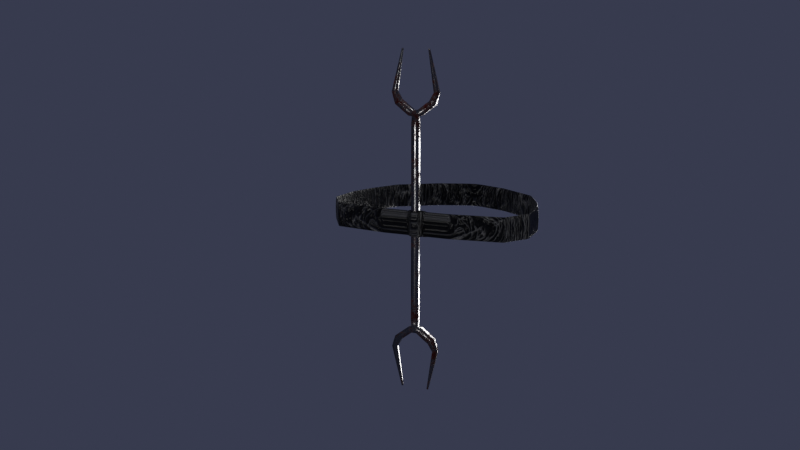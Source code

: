 # Source: eretnekekvill_ja.blend  (saved by Blender 2.93.21; exported with 4.5.12 LTS)
import bpy
from mathutils import Matrix  # noqa: F401  (used for matrix-valued properties, if any)

bpy.ops.wm.read_factory_settings(use_empty=True)
scene = bpy.context.scene
scene.name = 'Scene'

# ---- collections
col_collection = bpy.data.collections.new('Collection'); scene.collection.children.link(col_collection)

# ---- materials (node trees are filled in below, after node groups)
mat_rozsd_sf_m = bpy.data.materials.new('rozsdásfém')
mat_rozsd_sf_m.use_transparent_shadow = False
mat_reptileskin = bpy.data.materials.new('reptileskin')
mat_reptileskin.use_transparent_shadow = False

# ---- material node trees
mat_rozsd_sf_m.use_nodes = True; mat_rozsd_sf_m.node_tree.nodes.clear()
_N = mat_rozsd_sf_m.node_tree.nodes; _L = mat_rozsd_sf_m.node_tree.links
n0 = _N.new('ShaderNodeMapping'); n0.name = 'Mapping'; n0.location = (-1117, 5)
n0.inputs[3].default_value = (87.4, 0.1, 1.0)
n1 = _N.new('ShaderNodeTexNoise'); n1.name = 'Noise Texture'; n1.location = (-659, 73)
n1.inputs[2].default_value = 6.0
n1.inputs[3].default_value = 16.0
n1.inputs[4].default_value = 0.6
n1.inputs[8].default_value = 0.1
n2 = _N.new('ShaderNodeValToRGB'); n2.name = 'ColorRamp.001'; n2.location = (-409, -303)
while len(n2.color_ramp.elements) > 1: n2.color_ramp.elements.remove(n2.color_ramp.elements[-1])
n2.color_ramp.elements[0].position = 0.2909; n2.color_ramp.elements[0].color = (0.03626, 0.03626, 0.03626, 1.0)
_e = n2.color_ramp.elements.new(1.0); _e.color = (0.4554, 0.4554, 0.4554, 1.0)
n3 = _N.new('ShaderNodeOutputMaterial'); n3.name = 'Material Output'; n3.location = (861, 51)
n4 = _N.new('ShaderNodeBsdfPrincipled'); n4.name = 'Principled BSDF'; n4.location = (571, 51)
n4.distribution = 'GGX'
n4.subsurface_method = 'BURLEY'
n4.inputs[1].default_value = 1.0
n4.inputs[3].default_value = 1.45
n4.inputs[13].default_value = 0.004545
n4.inputs[27].default_value = (0.0, 0.0, 0.0, 1.0)
n5 = _N.new('ShaderNodeTexNoise'); n5.name = 'Musgrave Texture'; n5.location = (-653, -314)
n5.width = 150
n5.noise_dimensions = '4D'
n5.normalize = False
n5.inputs[1].default_value = 2.1
n5.inputs[2].default_value = 1.1
n5.inputs[3].default_value = 14.0
n5.inputs[4].default_value = 0.933
n6 = _N.new('ShaderNodeMix'); n6.name = 'Mix.002'; n6.location = (165, 33)
n6.data_type = 'RGBA'
n6.inputs[7].default_value = (0.116, 0.02126, 0.01995, 1.0)
n7 = _N.new('ShaderNodeMix'); n7.name = 'Mix.001'; n7.location = (-102, 97)
n7.data_type = 'RGBA'
n7.inputs[7].default_value = (0.09604, 0.09604, 0.09604, 1.0)
n8 = _N.new('ShaderNodeMix'); n8.name = 'Mix'; n8.location = (-879, 24)
n8.data_type = 'RGBA'
n8.inputs[0].default_value = 0.2
n9 = _N.new('ShaderNodeTexCoord'); n9.name = 'Texture Coordinate'; n9.location = (-1507, -192)
n10 = _N.new('ShaderNodeTexNoise'); n10.name = 'Noise Texture.001'; n10.location = (-1107, -383)
n10.inputs[2].default_value = 6.0
n10.inputs[3].default_value = 16.0
n10.inputs[4].default_value = 0.6
n10.inputs[8].default_value = 0.1
n11 = _N.new('ShaderNodeTexWave'); n11.name = 'Wave Texture'; n11.location = (-922, -796)
n11.inputs[2].default_value = 25.0
n11.inputs[3].default_value = 1.0
n11.inputs[4].default_value = 5.0
n11.inputs[5].default_value = 0.75
n12 = _N.new('ShaderNodeMix'); n12.name = 'Mix.003'; n12.location = (-1145, -851)
n12.data_type = 'RGBA'
n12.inputs[0].default_value = 0.2
n13 = _N.new('ShaderNodeTexNoise'); n13.name = 'Noise Texture.002'; n13.location = (-1379, -1119)
n13.inputs[2].default_value = 6.0
n13.inputs[3].default_value = 16.0
n13.inputs[4].default_value = 0.6
n13.inputs[8].default_value = 0.2
n14 = _N.new('ShaderNodeTexNoise'); n14.name = 'Noise Texture.003'; n14.location = (-872, -505)
n14.noise_dimensions = '4D'
n14.inputs[2].default_value = 6.0
n14.inputs[3].default_value = 16.0
n15 = _N.new('ShaderNodeMath'); n15.name = 'Math.001'; n15.location = (-224, -673)
n15.operation = 'SUBTRACT'
n15.use_clamp = True
n15.inputs[2].default_value = 0.0
n16 = _N.new('ShaderNodeValToRGB'); n16.name = 'ColorRamp.002'; n16.location = (-654, -826)
while len(n16.color_ramp.elements) > 1: n16.color_ramp.elements.remove(n16.color_ramp.elements[-1])
n16.color_ramp.elements[0].position = 0.9909; n16.color_ramp.elements[0].color = (1.0, 1.0, 1.0, 1.0)
_e = n16.color_ramp.elements.new(1.0); _e.color = (0.0, 0.0, 0.0, 1.0)
n17 = _N.new('ShaderNodeValToRGB'); n17.name = 'ColorRamp.003'; n17.location = (-617, -586)
n17.color_ramp.interpolation = 'CONSTANT'
while len(n17.color_ramp.elements) > 1: n17.color_ramp.elements.remove(n17.color_ramp.elements[-1])
n17.color_ramp.elements[0].position = 0.4955; n17.color_ramp.elements[0].color = (0.0, 0.0, 0.0, 1.0)
_e = n17.color_ramp.elements.new(0.5682); _e.color = (1.0, 1.0, 1.0, 1.0)
n18 = _N.new('ShaderNodeBump'); n18.name = 'Bump'; n18.location = (216, -664)
n18.invert = True
n18.inputs[0].default_value = 0.1
n18.inputs[1].default_value = 0.1
n18.inputs[2].default_value = 1.0
n19 = _N.new('ShaderNodeMath'); n19.name = 'Math.002'; n19.location = (-4, -717)
n19.inputs[2].default_value = 0.0
n20 = _N.new('ShaderNodeValToRGB'); n20.name = 'ColorRamp'; n20.location = (-423, 63)
while len(n20.color_ramp.elements) > 1: n20.color_ramp.elements.remove(n20.color_ramp.elements[-1])
n20.color_ramp.elements[0].position = 0.2318; n20.color_ramp.elements[0].color = (0.06429, 0.06429, 0.06429, 1.0)
_e = n20.color_ramp.elements.new(0.7909); _e.color = (0.4575, 0.4575, 0.4575, 1.0)
n21 = _N.new('ShaderNodeMath'); n21.name = 'Math'; n21.location = (-36, -186)
n21.operation = 'MULTIPLY'
n21.inputs[1].default_value = 6.6
n21.inputs[2].default_value = 0.0
_L.new(n4.outputs[0], n3.inputs[0])
_L.new(n0.outputs[0], n8.inputs[6])
_L.new(n9.outputs[3], n0.inputs[0])
_L.new(n8.outputs[2], n1.inputs[0])
_L.new(n10.outputs[0], n8.inputs[7])
_L.new(n1.outputs[0], n20.inputs[0])
_L.new(n20.outputs[0], n7.inputs[6])
_L.new(n7.outputs[2], n6.inputs[6])
_L.new(n9.outputs[3], n5.inputs[0])
_L.new(n5.outputs[0], n2.inputs[0])
_L.new(n2.outputs[0], n21.inputs[0])
_L.new(n21.outputs[0], n4.inputs[2])
_L.new(n6.outputs[2], n4.inputs[0])
_L.new(n5.outputs[0], n6.inputs[0])
_L.new(n9.outputs[3], n10.inputs[0])
_L.new(n13.outputs[0], n12.inputs[7])
_L.new(n9.outputs[0], n12.inputs[6])
_L.new(n12.outputs[2], n11.inputs[0])
_L.new(n11.outputs[0], n16.inputs[0])
_L.new(n14.outputs[0], n17.inputs[0])
_L.new(n16.outputs[0], n15.inputs[1])
_L.new(n17.outputs[0], n15.inputs[0])
_L.new(n15.outputs[0], n19.inputs[0])
_L.new(n18.outputs[0], n4.inputs[5])
_L.new(n19.outputs[0], n18.inputs[3])
_L.new(n20.outputs[0], n19.inputs[1])
n3.is_active_output = True
mat_reptileskin.use_nodes = True; mat_reptileskin.node_tree.nodes.clear()
_N = mat_reptileskin.node_tree.nodes; _L = mat_reptileskin.node_tree.links
n0 = _N.new('ShaderNodeTexVoronoi'); n0.name = 'Voronoi Texture'; n0.location = (-220, 125)
n0.feature = 'DISTANCE_TO_EDGE'
n0.inputs[2].default_value = 29.2
n1 = _N.new('ShaderNodeTexNoise'); n1.name = 'Noise Texture'; n1.location = (-211, 455)
n1.inputs[2].default_value = 5.6
n1.inputs[3].default_value = 0.0
n1.inputs[4].default_value = 1.0
n2 = _N.new('ShaderNodeOutputMaterial'); n2.name = 'Material Output'; n2.location = (1349, 344)
n3 = _N.new('ShaderNodeBump'); n3.name = 'Bump'; n3.location = (810, -113)
n3.inputs[1].default_value = 1.0
n3.inputs[2].default_value = 1.0
n4 = _N.new('ShaderNodeBsdfPrincipled'); n4.name = 'Principled BSDF'; n4.location = (1059, 344)
n4.distribution = 'GGX'
n4.subsurface_method = 'BURLEY'
n4.inputs[3].default_value = 1.45
n4.inputs[27].default_value = (0.0, 0.0, 0.0, 1.0)
n4.inputs[28].default_value = 1.0
n5 = _N.new('NodeReroute'); n5.name = 'Reroute'; n5.location = (685, -37)
n5.width = 16
n6 = _N.new('ShaderNodeMix'); n6.name = 'Mix'; n6.location = (369, 161)
n6.data_type = 'RGBA'
n7 = _N.new('ShaderNodeValToRGB'); n7.name = 'ColorRamp.001'; n7.location = (-13, 359)
while len(n7.color_ramp.elements) > 1: n7.color_ramp.elements.remove(n7.color_ramp.elements[-1])
n7.color_ramp.elements[0].position = 0.2773; n7.color_ramp.elements[0].color = (0.0, 0.0, 0.0, 1.0)
_e = n7.color_ramp.elements.new(0.6136); _e.color = (1.0, 1.0, 1.0, 1.0)
n8 = _N.new('ShaderNodeTexCoord'); n8.name = 'Texture Coordinate'; n8.location = (-1517, 56)
n9 = _N.new('ShaderNodeMapping'); n9.name = 'Mapping'; n9.location = (-1340, 138)
n9.inputs[1].default_value = (4.0, -2.2, 0.0)
n9.inputs[2].default_value = (0.562, 0.2339, 0.0)
n9.inputs[3].default_value = (5.96e-08, 1.0, 1.0)
n10 = _N.new('ShaderNodeTexVoronoi'); n10.name = 'Voronoi Texture.001'; n10.location = (-211, -87)
n10.feature = 'DISTANCE_TO_EDGE'
n10.inputs[2].default_value = 13.2
n11 = _N.new('NodeReroute'); n11.name = 'Reroute.001'; n11.location = (-672, 99)
n11.width = 16
n12 = _N.new('ShaderNodeValToRGB'); n12.name = 'ColorRamp'; n12.location = (773, 252)
while len(n12.color_ramp.elements) > 1: n12.color_ramp.elements.remove(n12.color_ramp.elements[-1])
n12.color_ramp.elements[0].position = 0.0; n12.color_ramp.elements[0].color = (0.2667, 0.2667, 0.2667, 1.0)
_e = n12.color_ramp.elements.new(0.1068); _e.color = (0.0, 0.0, 0.0, 1.0)
_e = n12.color_ramp.elements.new(0.6591); _e.color = (0.0, 0.0, 0.0, 1.0)
_e = n12.color_ramp.elements.new(1.0); _e.color = (0.3329, 0.3329, 0.3329, 1.0)
n13 = _N.new('ShaderNodeTexNoise'); n13.name = 'Noise Texture.001'; n13.location = (-1120, 124)
n13.inputs[2].default_value = 26.2
n13.inputs[3].default_value = 6.4
n13.inputs[4].default_value = 0.4333
n14 = _N.new('ShaderNodeMix'); n14.name = 'Mix.001'; n14.location = (-900, 150)
n14.data_type = 'RGBA'
n14.inputs[0].default_value = 0.5667
_L.new(n4.outputs[0], n2.inputs[0])
_L.new(n5.outputs[0], n12.inputs[0])
_L.new(n12.outputs[0], n4.inputs[0])
_L.new(n11.outputs[0], n0.inputs[0])
_L.new(n8.outputs[3], n9.inputs[0])
_L.new(n3.outputs[0], n4.inputs[5])
_L.new(n5.outputs[0], n3.inputs[3])
_L.new(n0.outputs[0], n6.inputs[6])
_L.new(n6.outputs[2], n5.inputs[0])
_L.new(n10.outputs[0], n6.inputs[7])
_L.new(n11.outputs[0], n10.inputs[0])
_L.new(n11.outputs[0], n1.inputs[0])
_L.new(n1.outputs[0], n7.inputs[0])
_L.new(n7.outputs[0], n6.inputs[0])
_L.new(n9.outputs[0], n13.inputs[0])
_L.new(n13.outputs[1], n14.inputs[6])
_L.new(n14.outputs[2], n11.inputs[0])
_L.new(n9.outputs[0], n14.inputs[7])
n2.is_active_output = True

# ---- world
world_world = bpy.data.worlds.new('World'); scene.world = world_world
world_world.use_nodes = True; world_world.node_tree.nodes.clear()
_N = world_world.node_tree.nodes; _L = world_world.node_tree.links
n0 = _N.new('ShaderNodeOutputWorld'); n0.name = 'World Output'; n0.location = (300, 300)
n1 = _N.new('ShaderNodeBackground'); n1.name = 'Background'; n1.location = (10, 300)
n1.inputs[0].default_value = (0.03851, 0.04352, 0.07655, 1.0)
_L.new(n1.outputs[0], n0.inputs[0])
n0.is_active_output = True
world_world.color = (0.05088, 0.05088, 0.05088)
world_world.use_sun_shadow = False
world_world.sun_shadow_jitter_overblur = 0.0

# ---- cameras
cam_camera_002 = bpy.data.cameras.new('Camera.002')

# ---- lights
light_area = bpy.data.lights.new('Area', 'AREA')
light_area.transmission_factor = 0.0
light_area.energy = 39.27
light_area.shadow_soft_size = 1.0
light_area.shadow_maximum_resolution = 0.006
light_area.use_absolute_resolution = True
light_area.size = 1.0
light_area.size_y = 1.0
light_area_001 = bpy.data.lights.new('Area.001', 'AREA')
light_area_001.transmission_factor = 0.0
light_area_001.energy = 39.27
light_area_001.shadow_soft_size = 1.0
light_area_001.shadow_maximum_resolution = 0.006
light_area_001.use_absolute_resolution = True
light_area_001.size = 1.0
light_area_001.size_y = 1.0
light_area_002 = bpy.data.lights.new('Area.002', 'AREA')
light_area_002.transmission_factor = 0.0
light_area_002.energy = 39.27
light_area_002.shadow_soft_size = 1.0
light_area_002.shadow_maximum_resolution = 0.006
light_area_002.use_absolute_resolution = True
light_area_002.size = 1.0
light_area_002.size_y = 1.0
light_area_003 = bpy.data.lights.new('Area.003', 'AREA')
light_area_003.transmission_factor = 0.0
light_area_003.energy = 39.27
light_area_003.shadow_soft_size = 1.0
light_area_003.shadow_maximum_resolution = 0.006
light_area_003.use_absolute_resolution = True
light_area_003.size = 1.0
light_area_003.size_y = 1.0

# ---- meshes
me_plane = bpy.data.meshes.new('Plane')
me_plane.from_pydata([(0.1383, 0.02248, 0.7898), (0.1383, -0.02248, 0.7898), (0.1028, -0.02248, 0.8175), (0.1028, 0.02248, 0.8175), (0.1646, 0.0162, 0.8683), (0.1646, -0.0162, 0.8683), (0.1323, -0.0162, 0.8716), (0.1323, 0.0162, 0.8716), (0.09743, 0.004883, 1.15), (0.09743, -0.004884, 1.15), (0.08786, -0.004884, 1.148), (0.08786, 0.004883, 1.148), (0.01947, -0.01947, 0.7133), (-0.01947, -0.01947, 0.7133), (-0.01947, 0.01947, 0.7133), (0.01947, 0.01947, 0.7133), (-0.1383, -0.02248, 0.7898), (-0.1383, 0.02248, 0.7898), (-0.1028, 0.02248, 0.8175), (-0.1028, -0.02248, 0.8175), (-0.1646, -0.0162, 0.8683), (-0.1646, 0.0162, 0.8683), (-0.1323, 0.0162, 0.8716), (-0.1323, -0.0162, 0.8716), (-0.09743, -0.004884, 1.15), (-0.09743, 0.004883, 1.15), (-0.08786, 0.004883, 1.148), (-0.08786, -0.004884, 1.148), (0.1028, 0.02248, -0.8175), (0.1028, -0.02248, -0.8175), (0.1383, -0.02248, -0.7898), (0.1383, 0.02248, -0.7898), (0.1323, 0.0162, -0.8716), (0.1323, -0.0162, -0.8716), (0.1646, -0.0162, -0.8683), (0.1646, 0.0162, -0.8683), (0.08786, 0.004883, -1.148), (0.08786, -0.004884, -1.148), (0.09743, -0.004884, -1.15), (0.09743, 0.004883, -1.15), (0.02248, -0.02248, 0.02248), (-0.02248, -0.02248, 0.02248), (-0.02248, 0.02248, 0.02248), (0.02248, 0.02248, 0.02248), (0.02248, -0.02248, -0.02248), (-0.02248, -0.02248, -0.02248), (-0.02248, 0.02248, -0.02248), (0.02248, 0.02248, -0.02248), (0.01947, -0.01947, -0.7133), (-0.01947, -0.01947, -0.7133), (-0.01947, 0.01947, -0.7133), (0.01947, 0.01947, -0.7133), (-0.1028, -0.02248, -0.8175), (-0.1028, 0.02248, -0.8175), (-0.1383, 0.02248, -0.7898), (-0.1383, -0.02248, -0.7898), (-0.1323, -0.0162, -0.8716), (-0.1323, 0.0162, -0.8716), (-0.1646, 0.0162, -0.8683), (-0.1646, -0.0162, -0.8683), (-0.08786, -0.004884, -1.148), (-0.08786, 0.004883, -1.148), (-0.09743, 0.004883, -1.15), (-0.09743, -0.004884, -1.15), (0.02248, -0.02248, 0.04458), (-0.02248, -0.02248, 0.04458), (-0.02248, 0.02248, 0.04458), (0.02248, 0.02248, 0.04458), (0.02248, -0.02248, 0.08916), (-0.02248, -0.02248, 0.08916), (-0.02248, 0.02248, 0.08916), (0.02248, 0.02248, 0.08916), (0.02248, -0.02248, 0.1337), (-0.02248, -0.02248, 0.1337), (-0.02248, 0.02248, 0.1337), (0.02248, 0.02248, 0.1337), (0.02248, -0.02248, 0.1783), (-0.02248, -0.02248, 0.1783), (-0.02248, 0.02248, 0.1783), (0.02248, 0.02248, 0.1783), (0.02248, -0.02248, 0.2229), (-0.02248, -0.02248, 0.2229), (-0.02248, 0.02248, 0.2229), (0.02248, 0.02248, 0.2229), (0.02248, -0.02248, 0.2675), (-0.02248, -0.02248, 0.2675), (-0.02248, 0.02248, 0.2675), (0.02248, 0.02248, 0.2675), (0.02248, -0.02248, 0.312), (-0.02248, -0.02248, 0.312), (-0.02248, 0.02248, 0.312), (0.02248, 0.02248, 0.312), (0.02248, -0.02248, 0.3566), (-0.02248, -0.02248, 0.3566), (-0.02248, 0.02248, 0.3566), (0.02248, 0.02248, 0.3566), (0.02248, -0.02248, 0.4012), (-0.02248, -0.02248, 0.4012), (-0.02248, 0.02248, 0.4012), (0.02248, 0.02248, 0.4012), (0.02248, -0.02248, 0.4458), (-0.02248, -0.02248, 0.4458), (-0.02248, 0.02248, 0.4458), (0.02248, 0.02248, 0.4458), (0.02248, -0.02248, 0.4904), (-0.02248, -0.02248, 0.4904), (-0.02248, 0.02248, 0.4904), (0.02248, 0.02248, 0.4904), (0.02248, -0.02248, 0.5349), (-0.02248, -0.02248, 0.5349), (-0.02248, 0.02248, 0.5349), (0.02248, 0.02248, 0.5349), (0.02248, -0.02248, 0.5795), (-0.02248, -0.02248, 0.5795), (-0.02248, 0.02248, 0.5795), (0.02248, 0.02248, 0.5795), (0.02248, -0.02248, 0.6241), (-0.02248, -0.02248, 0.6241), (-0.02248, 0.02248, 0.6241), (0.02248, 0.02248, 0.6241), (0.02248, -0.02248, 0.6687), (-0.02248, -0.02248, 0.6687), (-0.02248, 0.02248, 0.6687), (0.02248, 0.02248, 0.6687), (0.04363, 0.02248, 0.7179), (0.04363, -0.02248, 0.7179), (0.01665, -0.02248, 0.7538), (0.01665, 0.02248, 0.7538), (0.07376, 0.02248, 0.7405), (0.07376, -0.02248, 0.7405), (0.04679, -0.02248, 0.7764), (0.04679, 0.02248, 0.7764), (0.1039, 0.02248, 0.7631), (0.1039, -0.02248, 0.7631), (0.07692, -0.02248, 0.7991), (0.07692, 0.02248, 0.7991), (0.1535, 0.01902, 0.8328), (0.1535, -0.01902, 0.8328), (0.1184, -0.01902, 0.8476), (0.1184, 0.01902, 0.8476), (0.1523, 0.01417, 0.9228), (0.1523, -0.01417, 0.9228), (0.1245, -0.01417, 0.9173), (0.1245, 0.01417, 0.9173), (0.1455, 0.01301, 0.9512), (0.1455, -0.01301, 0.9512), (0.12, -0.01301, 0.9461), (0.12, 0.01301, 0.9461), (0.1398, 0.01205, 0.9747), (0.1398, -0.01205, 0.9747), (0.1162, -0.01205, 0.97), (0.1162, 0.01205, 0.97), (0.1347, 0.01119, 0.9956), (0.1347, -0.01119, 0.9956), (0.1128, -0.01119, 0.9912), (0.1128, 0.01119, 0.9912), (0.1301, 0.01041, 1.015), (0.1301, -0.01041, 1.015), (0.1097, -0.01041, 1.011), (0.1097, 0.01041, 1.011), (0.1258, 0.00968, 1.033), (0.1258, -0.00968, 1.033), (0.1068, -0.00968, 1.029), (0.1068, 0.00968, 1.029), (0.1217, 0.008992, 1.049), (0.1217, -0.008992, 1.049), (0.1041, -0.008992, 1.046), (0.1041, 0.008992, 1.046), (0.1179, 0.008337, 1.065), (0.1179, -0.008338, 1.065), (0.1015, -0.008338, 1.062), (0.1015, 0.008337, 1.062), (0.1142, 0.007711, 1.081), (0.1142, -0.007711, 1.081), (0.09903, -0.007711, 1.078), (0.09903, 0.007711, 1.078), (0.1106, 0.007109, 1.096), (0.1106, -0.007109, 1.096), (0.09665, -0.007109, 1.093), (0.09665, 0.007109, 1.093), (0.1072, 0.006527, 1.11), (0.1072, -0.006527, 1.11), (0.09435, -0.006527, 1.107), (0.09435, 0.006527, 1.107), (0.1038, 0.005963, 1.124), (0.1038, -0.005964, 1.124), (0.09212, -0.005964, 1.121), (0.09212, 0.005963, 1.121), (0.1006, 0.005416, 1.137), (0.1006, -0.005416, 1.137), (0.08996, -0.005416, 1.135), (0.08996, 0.005416, 1.135), (-0.04363, -0.02248, 0.7179), (-0.04363, 0.02248, 0.7179), (-0.01665, 0.02248, 0.7538), (-0.01665, -0.02248, 0.7538), (-0.07376, -0.02248, 0.7405), (-0.07376, 0.02248, 0.7405), (-0.04679, 0.02248, 0.7764), (-0.04679, -0.02248, 0.7764), (-0.1039, -0.02248, 0.7631), (-0.1039, 0.02248, 0.7631), (-0.07692, 0.02248, 0.7991), (-0.07692, -0.02248, 0.7991), (-0.1535, -0.01902, 0.8328), (-0.1535, 0.01902, 0.8328), (-0.1184, 0.01902, 0.8476), (-0.1184, -0.01902, 0.8476), (-0.1523, -0.01417, 0.9228), (-0.1523, 0.01417, 0.9228), (-0.1245, 0.01417, 0.9173), (-0.1245, -0.01417, 0.9173), (-0.1455, -0.01301, 0.9512), (-0.1455, 0.01301, 0.9512), (-0.12, 0.01301, 0.9461), (-0.12, -0.01301, 0.9461), (-0.1398, -0.01205, 0.9747), (-0.1398, 0.01205, 0.9747), (-0.1162, 0.01205, 0.97), (-0.1162, -0.01205, 0.97), (-0.1347, -0.01119, 0.9956), (-0.1347, 0.01119, 0.9956), (-0.1128, 0.01119, 0.9912), (-0.1128, -0.01119, 0.9912), (-0.1301, -0.01041, 1.015), (-0.1301, 0.01041, 1.015), (-0.1097, 0.01041, 1.011), (-0.1097, -0.01041, 1.011), (-0.1258, -0.00968, 1.033), (-0.1258, 0.00968, 1.033), (-0.1068, 0.00968, 1.029), (-0.1068, -0.00968, 1.029), (-0.1217, -0.008992, 1.049), (-0.1217, 0.008992, 1.049), (-0.1041, 0.008992, 1.046), (-0.1041, -0.008992, 1.046), (-0.1179, -0.008338, 1.065), (-0.1179, 0.008337, 1.065), (-0.1015, 0.008337, 1.062), (-0.1015, -0.008338, 1.062), (-0.1142, -0.007711, 1.081), (-0.1142, 0.007711, 1.081), (-0.09903, 0.007711, 1.078), (-0.09903, -0.007711, 1.078), (-0.1106, -0.007109, 1.096), (-0.1106, 0.007109, 1.096), (-0.09665, 0.007109, 1.093), (-0.09665, -0.007109, 1.093), (-0.1072, -0.006527, 1.11), (-0.1072, 0.006527, 1.11), (-0.09435, 0.006527, 1.107), (-0.09435, -0.006527, 1.107), (-0.1038, -0.005964, 1.124), (-0.1038, 0.005963, 1.124), (-0.09212, 0.005963, 1.121), (-0.09212, -0.005964, 1.121), (-0.1006, -0.005416, 1.137), (-0.1006, 0.005416, 1.137), (-0.08996, 0.005416, 1.135), (-0.08996, -0.005416, 1.135), (0.02248, -0.02248, -0.04458), (-0.02248, -0.02248, -0.04458), (-0.02248, 0.02248, -0.04458), (0.02248, 0.02248, -0.04458), (0.02248, -0.02248, -0.08916), (-0.02248, -0.02248, -0.08916), (-0.02248, 0.02248, -0.08916), (0.02248, 0.02248, -0.08916), (0.02248, -0.02248, -0.1337), (-0.02248, -0.02248, -0.1337), (-0.02248, 0.02248, -0.1337), (0.02248, 0.02248, -0.1337), (0.02248, -0.02248, -0.1783), (-0.02248, -0.02248, -0.1783), (-0.02248, 0.02248, -0.1783), (0.02248, 0.02248, -0.1783), (0.02248, -0.02248, -0.2229), (-0.02248, -0.02248, -0.2229), (-0.02248, 0.02248, -0.2229), (0.02248, 0.02248, -0.2229), (0.02248, -0.02248, -0.2675), (-0.02248, -0.02248, -0.2675), (-0.02248, 0.02248, -0.2675), (0.02248, 0.02248, -0.2675), (0.02248, -0.02248, -0.312), (-0.02248, -0.02248, -0.312), (-0.02248, 0.02248, -0.312), (0.02248, 0.02248, -0.312), (0.02248, -0.02248, -0.3566), (-0.02248, -0.02248, -0.3566), (-0.02248, 0.02248, -0.3566), (0.02248, 0.02248, -0.3566), (0.02248, -0.02248, -0.4012), (-0.02248, -0.02248, -0.4012), (-0.02248, 0.02248, -0.4012), (0.02248, 0.02248, -0.4012), (0.02248, -0.02248, -0.4458), (-0.02248, -0.02248, -0.4458), (-0.02248, 0.02248, -0.4458), (0.02248, 0.02248, -0.4458), (0.02248, -0.02248, -0.4904), (-0.02248, -0.02248, -0.4904), (-0.02248, 0.02248, -0.4904), (0.02248, 0.02248, -0.4904), (0.02248, -0.02248, -0.5349), (-0.02248, -0.02248, -0.5349), (-0.02248, 0.02248, -0.5349), (0.02248, 0.02248, -0.5349), (0.02248, -0.02248, -0.5795), (-0.02248, -0.02248, -0.5795), (-0.02248, 0.02248, -0.5795), (0.02248, 0.02248, -0.5795), (0.02248, -0.02248, -0.6241), (-0.02248, -0.02248, -0.6241), (-0.02248, 0.02248, -0.6241), (0.02248, 0.02248, -0.6241), (0.02248, -0.02248, -0.6687), (-0.02248, -0.02248, -0.6687), (-0.02248, 0.02248, -0.6687), (0.02248, 0.02248, -0.6687), (0.01665, 0.02248, -0.7538), (0.01665, -0.02248, -0.7538), (0.04363, -0.02248, -0.7179), (0.04363, 0.02248, -0.7179), (0.04679, 0.02248, -0.7764), (0.04679, -0.02248, -0.7764), (0.07376, -0.02248, -0.7405), (0.07376, 0.02248, -0.7405), (0.07692, 0.02248, -0.7991), (0.07692, -0.02248, -0.7991), (0.1039, -0.02248, -0.7631), (0.1039, 0.02248, -0.7631), (0.1184, 0.01902, -0.8476), (0.1184, -0.01902, -0.8476), (0.1535, -0.01902, -0.8328), (0.1535, 0.01902, -0.8328), (0.1245, 0.01417, -0.9173), (0.1245, -0.01417, -0.9173), (0.1523, -0.01417, -0.9228), (0.1523, 0.01417, -0.9228), (0.12, 0.01301, -0.9461), (0.12, -0.01301, -0.9461), (0.1455, -0.01301, -0.9512), (0.1455, 0.01301, -0.9512), (0.1162, 0.01205, -0.97), (0.1162, -0.01205, -0.97), (0.1398, -0.01205, -0.9747), (0.1398, 0.01205, -0.9747), (0.1128, 0.01119, -0.9912), (0.1128, -0.01119, -0.9912), (0.1347, -0.01119, -0.9956), (0.1347, 0.01119, -0.9956), (0.1097, 0.01041, -1.011), (0.1097, -0.01041, -1.011), (0.1301, -0.01041, -1.015), (0.1301, 0.01041, -1.015), (0.1068, 0.00968, -1.029), (0.1068, -0.00968, -1.029), (0.1258, -0.00968, -1.033), (0.1258, 0.00968, -1.033), (0.1041, 0.008992, -1.046), (0.1041, -0.008992, -1.046), (0.1217, -0.008992, -1.049), (0.1217, 0.008992, -1.049), (0.1015, 0.008337, -1.062), (0.1015, -0.008338, -1.062), (0.1179, -0.008338, -1.065), (0.1179, 0.008337, -1.065), (0.09903, 0.007711, -1.078), (0.09903, -0.007711, -1.078), (0.1142, -0.007711, -1.081), (0.1142, 0.007711, -1.081), (0.09665, 0.007109, -1.093), (0.09665, -0.007109, -1.093), (0.1106, -0.007109, -1.096), (0.1106, 0.007109, -1.096), (0.09435, 0.006527, -1.107), (0.09435, -0.006527, -1.107), (0.1072, -0.006527, -1.11), (0.1072, 0.006527, -1.11), (0.09212, 0.005963, -1.121), (0.09212, -0.005964, -1.121), (0.1038, -0.005964, -1.124), (0.1038, 0.005963, -1.124), (0.08996, 0.005416, -1.135), (0.08996, -0.005416, -1.135), (0.1006, -0.005416, -1.137), (0.1006, 0.005416, -1.137), (-0.01665, -0.02248, -0.7538), (-0.01665, 0.02248, -0.7538), (-0.04363, 0.02248, -0.7179), (-0.04363, -0.02248, -0.7179), (-0.04679, -0.02248, -0.7764), (-0.04679, 0.02248, -0.7764), (-0.07376, 0.02248, -0.7405), (-0.07376, -0.02248, -0.7405), (-0.07692, -0.02248, -0.7991), (-0.07692, 0.02248, -0.7991), (-0.1039, 0.02248, -0.7631), (-0.1039, -0.02248, -0.7631), (-0.1184, -0.01902, -0.8476), (-0.1184, 0.01902, -0.8476), (-0.1535, 0.01902, -0.8328), (-0.1535, -0.01902, -0.8328), (-0.1245, -0.01417, -0.9173), (-0.1245, 0.01417, -0.9173), (-0.1523, 0.01417, -0.9228), (-0.1523, -0.01417, -0.9228), (-0.12, -0.01301, -0.9461), (-0.12, 0.01301, -0.9461), (-0.1455, 0.01301, -0.9512), (-0.1455, -0.01301, -0.9512), (-0.1162, -0.01205, -0.97), (-0.1162, 0.01205, -0.97), (-0.1398, 0.01205, -0.9747), (-0.1398, -0.01205, -0.9747), (-0.1128, -0.01119, -0.9912), (-0.1128, 0.01119, -0.9912), (-0.1347, 0.01119, -0.9956), (-0.1347, -0.01119, -0.9956), (-0.1097, -0.01041, -1.011), (-0.1097, 0.01041, -1.011), (-0.1301, 0.01041, -1.015), (-0.1301, -0.01041, -1.015), (-0.1068, -0.00968, -1.029), (-0.1068, 0.00968, -1.029), (-0.1258, 0.00968, -1.033), (-0.1258, -0.00968, -1.033), (-0.1041, -0.008992, -1.046), (-0.1041, 0.008992, -1.046), (-0.1217, 0.008992, -1.049), (-0.1217, -0.008992, -1.049), (-0.1015, -0.008338, -1.062), (-0.1015, 0.008337, -1.062), (-0.1179, 0.008337, -1.065), (-0.1179, -0.008338, -1.065), (-0.09903, -0.007711, -1.078), (-0.09903, 0.007711, -1.078), (-0.1142, 0.007711, -1.081), (-0.1142, -0.007711, -1.081), (-0.09665, -0.007109, -1.093), (-0.09665, 0.007109, -1.093), (-0.1106, 0.007109, -1.096), (-0.1106, -0.007109, -1.096), (-0.09435, -0.006527, -1.107), (-0.09435, 0.006527, -1.107), (-0.1072, 0.006527, -1.11), (-0.1072, -0.006527, -1.11), (-0.09212, -0.005964, -1.121), (-0.09212, 0.005963, -1.121), (-0.1038, 0.005963, -1.124), (-0.1038, -0.005964, -1.124), (-0.08996, -0.005416, -1.135), (-0.08996, 0.005416, -1.135), (-0.1006, 0.005416, -1.137), (-0.1006, -0.005416, -1.137)], [], [(83, 80, 76, 79), (82, 83, 79, 78), (81, 82, 78, 77), (80, 81, 77, 76), (79, 76, 72, 75), (78, 79, 75, 74), (77, 78, 74, 73), (76, 77, 73, 72), (194, 195, 126, 127), (321, 388, 389, 320), (75, 72, 68, 71), (74, 75, 71, 70), (73, 74, 70, 69), (72, 73, 69, 68), (71, 68, 64, 67), (70, 71, 67, 66), (69, 70, 66, 65), (68, 69, 65, 64), (67, 64, 40, 43), (66, 67, 43, 42), (65, 66, 42, 41), (64, 65, 41, 40), (391, 388, 321, 322), (126, 195, 192, 125), (63, 62, 61, 60), (43, 40, 44, 47), (42, 43, 47, 46), (41, 42, 46, 45), (40, 41, 45, 44), (39, 38, 37, 36), (27, 26, 25, 24), (11, 10, 9, 8), (320, 389, 390, 323), (193, 194, 127, 124), (48, 49, 391, 322), (192, 13, 12, 125), (390, 50, 51, 323), (15, 14, 193, 124), (125, 12, 15, 124), (391, 49, 50, 390), (14, 13, 192, 193), (51, 48, 322, 323), (84, 85, 81, 80), (85, 86, 82, 81), (86, 87, 83, 82), (87, 84, 80, 83), (88, 89, 85, 84), (89, 90, 86, 85), (90, 91, 87, 86), (91, 88, 84, 87), (92, 93, 89, 88), (93, 94, 90, 89), (94, 95, 91, 90), (95, 92, 88, 91), (96, 97, 93, 92), (97, 98, 94, 93), (98, 99, 95, 94), (99, 96, 92, 95), (100, 101, 97, 96), (101, 102, 98, 97), (102, 103, 99, 98), (103, 100, 96, 99), (104, 105, 101, 100), (105, 106, 102, 101), (106, 107, 103, 102), (107, 104, 100, 103), (108, 109, 105, 104), (109, 110, 106, 105), (110, 111, 107, 106), (111, 108, 104, 107), (112, 113, 109, 108), (113, 114, 110, 109), (114, 115, 111, 110), (115, 112, 108, 111), (116, 117, 113, 112), (117, 118, 114, 113), (118, 119, 115, 114), (119, 116, 112, 115), (120, 121, 117, 116), (121, 122, 118, 117), (122, 123, 119, 118), (123, 120, 116, 119), (12, 13, 121, 120), (13, 14, 122, 121), (14, 15, 123, 122), (15, 12, 120, 123), (128, 129, 125, 124), (129, 130, 126, 125), (130, 131, 127, 126), (131, 128, 124, 127), (132, 133, 129, 128), (133, 134, 130, 129), (134, 135, 131, 130), (135, 132, 128, 131), (0, 1, 133, 132), (1, 2, 134, 133), (2, 3, 135, 134), (3, 0, 132, 135), (136, 137, 1, 0), (137, 138, 2, 1), (138, 139, 3, 2), (139, 136, 0, 3), (4, 5, 137, 136), (5, 6, 138, 137), (6, 7, 139, 138), (7, 4, 136, 139), (140, 141, 5, 4), (141, 142, 6, 5), (142, 143, 7, 6), (143, 140, 4, 7), (144, 145, 141, 140), (145, 146, 142, 141), (146, 147, 143, 142), (147, 144, 140, 143), (148, 149, 145, 144), (149, 150, 146, 145), (150, 151, 147, 146), (151, 148, 144, 147), (152, 153, 149, 148), (153, 154, 150, 149), (154, 155, 151, 150), (155, 152, 148, 151), (156, 157, 153, 152), (157, 158, 154, 153), (158, 159, 155, 154), (159, 156, 152, 155), (160, 161, 157, 156), (161, 162, 158, 157), (162, 163, 159, 158), (163, 160, 156, 159), (164, 165, 161, 160), (165, 166, 162, 161), (166, 167, 163, 162), (167, 164, 160, 163), (168, 169, 165, 164), (169, 170, 166, 165), (170, 171, 167, 166), (171, 168, 164, 167), (172, 173, 169, 168), (173, 174, 170, 169), (174, 175, 171, 170), (175, 172, 168, 171), (176, 177, 173, 172), (177, 178, 174, 173), (178, 179, 175, 174), (179, 176, 172, 175), (180, 181, 177, 176), (181, 182, 178, 177), (182, 183, 179, 178), (183, 180, 176, 179), (184, 185, 181, 180), (185, 186, 182, 181), (186, 187, 183, 182), (187, 184, 180, 183), (188, 189, 185, 184), (189, 190, 186, 185), (190, 191, 187, 186), (191, 188, 184, 187), (8, 9, 189, 188), (9, 10, 190, 189), (10, 11, 191, 190), (11, 8, 188, 191), (196, 197, 193, 192), (197, 198, 194, 193), (198, 199, 195, 194), (199, 196, 192, 195), (200, 201, 197, 196), (201, 202, 198, 197), (202, 203, 199, 198), (203, 200, 196, 199), (16, 17, 201, 200), (17, 18, 202, 201), (18, 19, 203, 202), (19, 16, 200, 203), (204, 205, 17, 16), (205, 206, 18, 17), (206, 207, 19, 18), (207, 204, 16, 19), (20, 21, 205, 204), (21, 22, 206, 205), (22, 23, 207, 206), (23, 20, 204, 207), (208, 209, 21, 20), (209, 210, 22, 21), (210, 211, 23, 22), (211, 208, 20, 23), (212, 213, 209, 208), (213, 214, 210, 209), (214, 215, 211, 210), (215, 212, 208, 211), (216, 217, 213, 212), (217, 218, 214, 213), (218, 219, 215, 214), (219, 216, 212, 215), (220, 221, 217, 216), (221, 222, 218, 217), (222, 223, 219, 218), (223, 220, 216, 219), (224, 225, 221, 220), (225, 226, 222, 221), (226, 227, 223, 222), (227, 224, 220, 223), (228, 229, 225, 224), (229, 230, 226, 225), (230, 231, 227, 226), (231, 228, 224, 227), (232, 233, 229, 228), (233, 234, 230, 229), (234, 235, 231, 230), (235, 232, 228, 231), (236, 237, 233, 232), (237, 238, 234, 233), (238, 239, 235, 234), (239, 236, 232, 235), (240, 241, 237, 236), (241, 242, 238, 237), (242, 243, 239, 238), (243, 240, 236, 239), (244, 245, 241, 240), (245, 246, 242, 241), (246, 247, 243, 242), (247, 244, 240, 243), (248, 249, 245, 244), (249, 250, 246, 245), (250, 251, 247, 246), (251, 248, 244, 247), (252, 253, 249, 248), (253, 254, 250, 249), (254, 255, 251, 250), (255, 252, 248, 251), (256, 257, 253, 252), (257, 258, 254, 253), (258, 259, 255, 254), (259, 256, 252, 255), (24, 25, 257, 256), (25, 26, 258, 257), (26, 27, 259, 258), (27, 24, 256, 259), (44, 45, 261, 260), (45, 46, 262, 261), (46, 47, 263, 262), (47, 44, 260, 263), (260, 261, 265, 264), (261, 262, 266, 265), (262, 263, 267, 266), (263, 260, 264, 267), (264, 265, 269, 268), (265, 266, 270, 269), (266, 267, 271, 270), (267, 264, 268, 271), (268, 269, 273, 272), (269, 270, 274, 273), (270, 271, 275, 274), (271, 268, 272, 275), (272, 273, 277, 276), (273, 274, 278, 277), (274, 275, 279, 278), (275, 272, 276, 279), (276, 277, 281, 280), (277, 278, 282, 281), (278, 279, 283, 282), (279, 276, 280, 283), (280, 281, 285, 284), (281, 282, 286, 285), (282, 283, 287, 286), (283, 280, 284, 287), (284, 285, 289, 288), (285, 286, 290, 289), (286, 287, 291, 290), (287, 284, 288, 291), (288, 289, 293, 292), (289, 290, 294, 293), (290, 291, 295, 294), (291, 288, 292, 295), (292, 293, 297, 296), (293, 294, 298, 297), (294, 295, 299, 298), (295, 292, 296, 299), (296, 297, 301, 300), (297, 298, 302, 301), (298, 299, 303, 302), (299, 296, 300, 303), (300, 301, 305, 304), (301, 302, 306, 305), (302, 303, 307, 306), (303, 300, 304, 307), (304, 305, 309, 308), (305, 306, 310, 309), (306, 307, 311, 310), (307, 304, 308, 311), (308, 309, 313, 312), (309, 310, 314, 313), (310, 311, 315, 314), (311, 308, 312, 315), (312, 313, 317, 316), (313, 314, 318, 317), (314, 315, 319, 318), (315, 312, 316, 319), (316, 317, 49, 48), (317, 318, 50, 49), (318, 319, 51, 50), (319, 316, 48, 51), (324, 325, 321, 320), (325, 326, 322, 321), (326, 327, 323, 322), (327, 324, 320, 323), (328, 329, 325, 324), (329, 330, 326, 325), (330, 331, 327, 326), (331, 328, 324, 327), (28, 29, 329, 328), (29, 30, 330, 329), (30, 31, 331, 330), (31, 28, 328, 331), (332, 333, 29, 28), (333, 334, 30, 29), (334, 335, 31, 30), (335, 332, 28, 31), (32, 33, 333, 332), (33, 34, 334, 333), (34, 35, 335, 334), (35, 32, 332, 335), (336, 337, 33, 32), (337, 338, 34, 33), (338, 339, 35, 34), (339, 336, 32, 35), (340, 341, 337, 336), (341, 342, 338, 337), (342, 343, 339, 338), (343, 340, 336, 339), (344, 345, 341, 340), (345, 346, 342, 341), (346, 347, 343, 342), (347, 344, 340, 343), (348, 349, 345, 344), (349, 350, 346, 345), (350, 351, 347, 346), (351, 348, 344, 347), (352, 353, 349, 348), (353, 354, 350, 349), (354, 355, 351, 350), (355, 352, 348, 351), (356, 357, 353, 352), (357, 358, 354, 353), (358, 359, 355, 354), (359, 356, 352, 355), (360, 361, 357, 356), (361, 362, 358, 357), (362, 363, 359, 358), (363, 360, 356, 359), (364, 365, 361, 360), (365, 366, 362, 361), (366, 367, 363, 362), (367, 364, 360, 363), (368, 369, 365, 364), (369, 370, 366, 365), (370, 371, 367, 366), (371, 368, 364, 367), (372, 373, 369, 368), (373, 374, 370, 369), (374, 375, 371, 370), (375, 372, 368, 371), (376, 377, 373, 372), (377, 378, 374, 373), (378, 379, 375, 374), (379, 376, 372, 375), (380, 381, 377, 376), (381, 382, 378, 377), (382, 383, 379, 378), (383, 380, 376, 379), (384, 385, 381, 380), (385, 386, 382, 381), (386, 387, 383, 382), (387, 384, 380, 383), (36, 37, 385, 384), (37, 38, 386, 385), (38, 39, 387, 386), (39, 36, 384, 387), (392, 393, 389, 388), (393, 394, 390, 389), (394, 395, 391, 390), (395, 392, 388, 391), (396, 397, 393, 392), (397, 398, 394, 393), (398, 399, 395, 394), (399, 396, 392, 395), (52, 53, 397, 396), (53, 54, 398, 397), (54, 55, 399, 398), (55, 52, 396, 399), (400, 401, 53, 52), (401, 402, 54, 53), (402, 403, 55, 54), (403, 400, 52, 55), (56, 57, 401, 400), (57, 58, 402, 401), (58, 59, 403, 402), (59, 56, 400, 403), (404, 405, 57, 56), (405, 406, 58, 57), (406, 407, 59, 58), (407, 404, 56, 59), (408, 409, 405, 404), (409, 410, 406, 405), (410, 411, 407, 406), (411, 408, 404, 407), (412, 413, 409, 408), (413, 414, 410, 409), (414, 415, 411, 410), (415, 412, 408, 411), (416, 417, 413, 412), (417, 418, 414, 413), (418, 419, 415, 414), (419, 416, 412, 415), (420, 421, 417, 416), (421, 422, 418, 417), (422, 423, 419, 418), (423, 420, 416, 419), (424, 425, 421, 420), (425, 426, 422, 421), (426, 427, 423, 422), (427, 424, 420, 423), (428, 429, 425, 424), (429, 430, 426, 425), (430, 431, 427, 426), (431, 428, 424, 427), (432, 433, 429, 428), (433, 434, 430, 429), (434, 435, 431, 430), (435, 432, 428, 431), (436, 437, 433, 432), (437, 438, 434, 433), (438, 439, 435, 434), (439, 436, 432, 435), (440, 441, 437, 436), (441, 442, 438, 437), (442, 443, 439, 438), (443, 440, 436, 439), (444, 445, 441, 440), (445, 446, 442, 441), (446, 447, 443, 442), (447, 444, 440, 443), (448, 449, 445, 444), (449, 450, 446, 445), (450, 451, 447, 446), (451, 448, 444, 447), (452, 453, 449, 448), (453, 454, 450, 449), (454, 455, 451, 450), (455, 452, 448, 451), (60, 61, 453, 452), (61, 62, 454, 453), (62, 63, 455, 454), (63, 60, 452, 455)])
me_plane.polygons.foreach_set('use_smooth', [True] * 454)
me_plane.materials.append(mat_rozsd_sf_m)
me_plane.use_remesh_fix_poles = True
me_plane.use_remesh_preserve_attributes = False
me_plane.update()
me_plane_003 = bpy.data.meshes.new('Plane.003')
me_plane_003.from_pydata([(0.2369, -0.008649, -0.008671), (0.2356, 0.008649, -0.008671), (0.2356, 0.008649, 0.008671), (0.2369, -0.008649, 0.008671), (0.6054, 0.04563, -0.008671), (0.596, 0.06018, -0.008671), (0.596, 0.06018, 0.008671), (0.6054, 0.04563, 0.008671), (0.7208, 0.2272, -0.008671), (0.704, 0.2314, -0.008671), (0.704, 0.2314, 0.008671), (0.7208, 0.2272, 0.008671), (0.7032, 0.4663, -0.008671), (0.6863, 0.4625, -0.008671), (0.6863, 0.4625, 0.008671), (0.7032, 0.4663, 0.008671), (0.638, 0.6384, -0.008671), (0.6222, 0.6313, -0.008671), (0.6222, 0.6313, 0.008671), (0.638, 0.6384, 0.008671), (0.5308, 0.8405, -0.008671), (0.5178, 0.829, -0.008671), (0.5178, 0.829, 0.008671), (0.5308, 0.8405, 0.008671), (0.2638, 1.025, -0.008671), (0.2557, 1.009, -0.008671), (0.2557, 1.009, 0.008671), (0.2638, 1.025, 0.008671), (0.06228, 1.102, -0.008671), (0.0575, 1.085, -0.008671), (0.0575, 1.085, 0.008671), (0.06228, 1.102, 0.008671), (0.00486, -0.04051, -0.008671), (0.00486, -0.02317, -0.008671), (0.00486, -0.02317, 0.008671), (0.00486, -0.04051, 0.008671), (-0.2369, -0.008649, -0.008671), (-0.2356, 0.008649, -0.008671), (-0.2356, 0.008649, 0.008671), (-0.2369, -0.008649, 0.008671), (-0.6054, 0.04563, -0.008671), (-0.596, 0.06018, -0.008671), (-0.596, 0.06018, 0.008671), (-0.6054, 0.04563, 0.008671), (-0.7208, 0.2272, -0.008671), (-0.704, 0.2314, -0.008671), (-0.704, 0.2314, 0.008671), (-0.7208, 0.2272, 0.008671), (-0.7032, 0.4663, -0.008671), (-0.6863, 0.4625, -0.008671), (-0.6863, 0.4625, 0.008671), (-0.7032, 0.4663, 0.008671), (-0.638, 0.6384, -0.008671), (-0.6222, 0.6313, -0.008671), (-0.6222, 0.6313, 0.008671), (-0.638, 0.6384, 0.008671), (-0.5308, 0.8405, -0.008671), (-0.5178, 0.829, -0.008671), (-0.5178, 0.829, 0.008671), (-0.5308, 0.8405, 0.008671), (-0.2638, 1.025, -0.008671), (-0.2557, 1.009, -0.008671), (-0.2557, 1.009, 0.008671), (-0.2638, 1.025, 0.008671), (-0.06228, 1.102, -0.008671), (-0.0575, 1.085, -0.008671), (-0.0575, 1.085, 0.008671), (-0.06228, 1.102, 0.008671), (-6.46e-10, 1.114, -0.008671), (6.46e-10, 1.096, -0.008671), (6.46e-10, 1.096, 0.008671), (-6.46e-10, 1.114, 0.008671), (0.01687, -0.04051, -0.008671), (0.01687, -0.02317, -0.008671), (0.01687, -0.02317, 0.008671), (0.01687, -0.04051, 0.008671), (0.03375, -0.04051, -0.008671), (0.03375, -0.02317, -0.008671), (0.03375, -0.02317, 0.008671), (0.03375, -0.04051, 0.008671), (0.04, -0.03147, -0.008671), (0.04, -0.01413, -0.008671), (0.04, -0.01413, 0.008671), (0.04, -0.03147, 0.008671), (0.05687, -0.008671, -0.008671), (0.05687, 0.008671, -0.008671), (0.05687, 0.008671, 0.008671), (0.05687, -0.008671, 0.008671), (0.07375, -0.008671, -0.008671), (0.07375, 0.008671, -0.008671), (0.07375, 0.008671, 0.008671), (0.07375, -0.008671, 0.008671), (0.1012, -0.008671, -0.008671), (0.1012, 0.008671, -0.008671), (0.1012, 0.008671, 0.008671), (0.1012, -0.008671, 0.008671), (0.1181, -0.008671, -0.008671), (0.1181, 0.008671, -0.008671), (0.1181, 0.008671, 0.008671), (0.1181, -0.008671, 0.008671), (0.135, -0.008671, -0.008671), (0.135, 0.008671, -0.008671), (0.135, 0.008671, 0.008671), (0.135, -0.008671, 0.008671), (0.1519, -0.008671, -0.008671), (0.1519, 0.008671, -0.008671), (0.1519, 0.008671, 0.008671), (0.1519, -0.008671, 0.008671), (0.1687, -0.008671, -0.008671), (0.1687, 0.008671, -0.008671), (0.1687, 0.008671, 0.008671), (0.1687, -0.008671, 0.008671), (0.1856, -0.008671, -0.008671), (0.1856, 0.008671, -0.008671), (0.1856, 0.008671, 0.008671), (0.1856, -0.008671, 0.008671), (0.2025, -0.008671, -0.008671), (0.2025, 0.008671, -0.008671), (0.2025, 0.008671, 0.008671), (0.2025, -0.008671, 0.008671), (0.2194, -0.008671, -0.008671), (0.2194, 0.008671, -0.008671), (0.2194, 0.008671, 0.008671), (0.2194, -0.008671, 0.008671), (0.2541, -0.006176, -0.008671), (0.2516, 0.01099, -0.008671), (0.2516, 0.01099, 0.008671), (0.2541, -0.006176, 0.008671), (0.2706, -0.003772, -0.008671), (0.2681, 0.01339, -0.008671), (0.2681, 0.01339, 0.008671), (0.2706, -0.003772, 0.008671), (0.2872, -0.001367, -0.008671), (0.2847, 0.0158, -0.008671), (0.2847, 0.0158, 0.008671), (0.2872, -0.001367, 0.008671), (0.3038, 0.001038, -0.008671), (0.3013, 0.0182, -0.008671), (0.3013, 0.0182, 0.008671), (0.3038, 0.001038, 0.008671), (0.3203, 0.003443, -0.008671), (0.3178, 0.02061, -0.008671), (0.3178, 0.02061, 0.008671), (0.3203, 0.003443, 0.008671), (0.3369, 0.005848, -0.008671), (0.3344, 0.02301, -0.008671), (0.3344, 0.02301, 0.008671), (0.3369, 0.005848, 0.008671), (0.3535, 0.008253, -0.008671), (0.351, 0.02541, -0.008671), (0.351, 0.02541, 0.008671), (0.3535, 0.008253, 0.008671), (0.37, 0.01066, -0.008671), (0.3675, 0.02782, -0.008671), (0.3675, 0.02782, 0.008671), (0.37, 0.01066, 0.008671), (0.3866, 0.01306, -0.008671), (0.3841, 0.03022, -0.008671), (0.3841, 0.03022, 0.008671), (0.3866, 0.01306, 0.008671), (0.4032, 0.01547, -0.008671), (0.4007, 0.03263, -0.008671), (0.4007, 0.03263, 0.008671), (0.4032, 0.01547, 0.008671), (0.4197, 0.01787, -0.008671), (0.4172, 0.03503, -0.008671), (0.4172, 0.03503, 0.008671), (0.4197, 0.01787, 0.008671), (0.4363, 0.02028, -0.008671), (0.4338, 0.03744, -0.008671), (0.4338, 0.03744, 0.008671), (0.4363, 0.02028, 0.008671), (0.4529, 0.02268, -0.008671), (0.4504, 0.03984, -0.008671), (0.4504, 0.03984, 0.008671), (0.4529, 0.02268, 0.008671), (0.4694, 0.02509, -0.008671), (0.4669, 0.04225, -0.008671), (0.4669, 0.04225, 0.008671), (0.4694, 0.02509, 0.008671), (0.486, 0.02749, -0.008671), (0.4835, 0.04465, -0.008671), (0.4835, 0.04465, 0.008671), (0.486, 0.02749, 0.008671), (0.5026, 0.0299, -0.008671), (0.5001, 0.04706, -0.008671), (0.5001, 0.04706, 0.008671), (0.5026, 0.0299, 0.008671), (0.5191, 0.0323, -0.008671), (0.5166, 0.04946, -0.008671), (0.5166, 0.04946, 0.008671), (0.5191, 0.0323, 0.008671), (0.5357, 0.03471, -0.008671), (0.5332, 0.05187, -0.008671), (0.5332, 0.05187, 0.008671), (0.5357, 0.03471, 0.008671), (0.5523, 0.03711, -0.008671), (0.5498, 0.05427, -0.008671), (0.5498, 0.05427, 0.008671), (0.5523, 0.03711, 0.008671), (0.5688, 0.03952, -0.008671), (0.5663, 0.05668, -0.008671), (0.5663, 0.05668, 0.008671), (0.5688, 0.03952, 0.008671), (0.5854, 0.04192, -0.008671), (0.5829, 0.05908, -0.008671), (0.5829, 0.05908, 0.008671), (0.5854, 0.04192, 0.008671), (0.6166, 0.06183, -0.008671), (0.602, 0.07111, -0.008671), (0.602, 0.07111, 0.008671), (0.6166, 0.06183, 0.008671), (0.6252, 0.0754, -0.008671), (0.6106, 0.08468, -0.008671), (0.6106, 0.08468, 0.008671), (0.6252, 0.0754, 0.008671), (0.6338, 0.08896, -0.008671), (0.6192, 0.09824, -0.008671), (0.6192, 0.09824, 0.008671), (0.6338, 0.08896, 0.008671), (0.6424, 0.1025, -0.008671), (0.6277, 0.1118, -0.008671), (0.6277, 0.1118, 0.008671), (0.6424, 0.1025, 0.008671), (0.651, 0.1161, -0.008671), (0.6363, 0.1254, -0.008671), (0.6363, 0.1254, 0.008671), (0.651, 0.1161, 0.008671), (0.6596, 0.1297, -0.008671), (0.6449, 0.1389, -0.008671), (0.6449, 0.1389, 0.008671), (0.6596, 0.1297, 0.008671), (0.6682, 0.1432, -0.008671), (0.6535, 0.1525, -0.008671), (0.6535, 0.1525, 0.008671), (0.6682, 0.1432, 0.008671), (0.6768, 0.1568, -0.008671), (0.6621, 0.1661, -0.008671), (0.6621, 0.1661, 0.008671), (0.6768, 0.1568, 0.008671), (0.6854, 0.1704, -0.008671), (0.6707, 0.1796, -0.008671), (0.6707, 0.1796, 0.008671), (0.6854, 0.1704, 0.008671), (0.6939, 0.1839, -0.008671), (0.6793, 0.1932, -0.008671), (0.6793, 0.1932, 0.008671), (0.6939, 0.1839, 0.008671), (0.7025, 0.1975, -0.008671), (0.6879, 0.2068, -0.008671), (0.6879, 0.2068, 0.008671), (0.7025, 0.1975, 0.008671), (0.7111, 0.2111, -0.008671), (0.6965, 0.2203, -0.008671), (0.6965, 0.2203, 0.008671), (0.7111, 0.2111, 0.008671), (0.7198, 0.2467, -0.008671), (0.7025, 0.2454, -0.008671), (0.7025, 0.2454, 0.008671), (0.7198, 0.2467, 0.008671), (0.7185, 0.2635, -0.008671), (0.7012, 0.2622, -0.008671), (0.7012, 0.2622, 0.008671), (0.7185, 0.2635, 0.008671), (0.7173, 0.2803, -0.008671), (0.7, 0.279, -0.008671), (0.7, 0.279, 0.008671), (0.7173, 0.2803, 0.008671), (0.716, 0.2971, -0.008671), (0.6987, 0.2958, -0.008671), (0.6987, 0.2958, 0.008671), (0.716, 0.2971, 0.008671), (0.7147, 0.3139, -0.008671), (0.6975, 0.3126, -0.008671), (0.6975, 0.3126, 0.008671), (0.7147, 0.3139, 0.008671), (0.7135, 0.3307, -0.008671), (0.6962, 0.3294, -0.008671), (0.6962, 0.3294, 0.008671), (0.7135, 0.3307, 0.008671), (0.7122, 0.3475, -0.008671), (0.6949, 0.3462, -0.008671), (0.6949, 0.3462, 0.008671), (0.7122, 0.3475, 0.008671), (0.711, 0.3643, -0.008671), (0.6937, 0.363, -0.008671), (0.6937, 0.363, 0.008671), (0.711, 0.3643, 0.008671), (0.7097, 0.3811, -0.008671), (0.6924, 0.3798, -0.008671), (0.6924, 0.3798, 0.008671), (0.7097, 0.3811, 0.008671), (0.7084, 0.3979, -0.008671), (0.6912, 0.3966, -0.008671), (0.6912, 0.3966, 0.008671), (0.7084, 0.3979, 0.008671), (0.7072, 0.4147, -0.008671), (0.6899, 0.4134, -0.008671), (0.6899, 0.4134, 0.008671), (0.7072, 0.4147, 0.008671), (0.7059, 0.4315, -0.008671), (0.6886, 0.4302, -0.008671), (0.6886, 0.4302, 0.008671), (0.7059, 0.4315, 0.008671), (0.7047, 0.4483, -0.008671), (0.6874, 0.447, -0.008671), (0.6874, 0.447, 0.008671), (0.7047, 0.4483, 0.008671), (0.697, 0.483, -0.008671), (0.6808, 0.4768, -0.008671), (0.6808, 0.4768, 0.008671), (0.697, 0.483, 0.008671), (0.6911, 0.4985, -0.008671), (0.6749, 0.4923, -0.008671), (0.6749, 0.4923, 0.008671), (0.6911, 0.4985, 0.008671), (0.6852, 0.514, -0.008671), (0.669, 0.5078, -0.008671), (0.669, 0.5078, 0.008671), (0.6852, 0.514, 0.008671), (0.6794, 0.5295, -0.008671), (0.6631, 0.5233, -0.008671), (0.6631, 0.5233, 0.008671), (0.6794, 0.5295, 0.008671), (0.6735, 0.545, -0.008671), (0.6573, 0.5388, -0.008671), (0.6573, 0.5388, 0.008671), (0.6735, 0.545, 0.008671), (0.6676, 0.5605, -0.008671), (0.6514, 0.5543, -0.008671), (0.6514, 0.5543, 0.008671), (0.6676, 0.5605, 0.008671), (0.6617, 0.576, -0.008671), (0.6455, 0.5698, -0.008671), (0.6455, 0.5698, 0.008671), (0.6617, 0.576, 0.008671), (0.6558, 0.5915, -0.008671), (0.6396, 0.5853, -0.008671), (0.6396, 0.5853, 0.008671), (0.6558, 0.5915, 0.008671), (0.65, 0.607, -0.008671), (0.6337, 0.6008, -0.008671), (0.6337, 0.6008, 0.008671), (0.65, 0.607, 0.008671), (0.6441, 0.6225, -0.008671), (0.6279, 0.6163, -0.008671), (0.6279, 0.6163, 0.008671), (0.6441, 0.6225, 0.008671), (0.6302, 0.6532, -0.008671), (0.6149, 0.6451, -0.008671), (0.6149, 0.6451, 0.008671), (0.6302, 0.6532, 0.008671), (0.6226, 0.6675, -0.008671), (0.6073, 0.6594, -0.008671), (0.6073, 0.6594, 0.008671), (0.6226, 0.6675, 0.008671), (0.6151, 0.6818, -0.008671), (0.5998, 0.6736, -0.008671), (0.5998, 0.6736, 0.008671), (0.6151, 0.6818, 0.008671), (0.6075, 0.696, -0.008671), (0.5922, 0.6879, -0.008671), (0.5922, 0.6879, 0.008671), (0.6075, 0.696, 0.008671), (0.6, 0.7103, -0.008671), (0.5846, 0.7022, -0.008671), (0.5846, 0.7022, 0.008671), (0.6, 0.7103, 0.008671), (0.5924, 0.7246, -0.008671), (0.5771, 0.7165, -0.008671), (0.5771, 0.7165, 0.008671), (0.5924, 0.7246, 0.008671), (0.5849, 0.7389, -0.008671), (0.5695, 0.7307, -0.008671), (0.5695, 0.7307, 0.008671), (0.5849, 0.7389, 0.008671), (0.5773, 0.7531, -0.008671), (0.562, 0.745, -0.008671), (0.562, 0.745, 0.008671), (0.5773, 0.7531, 0.008671), (0.5697, 0.7674, -0.008671), (0.5544, 0.7593, -0.008671), (0.5544, 0.7593, 0.008671), (0.5697, 0.7674, 0.008671), (0.5622, 0.7817, -0.008671), (0.5469, 0.7736, -0.008671), (0.5469, 0.7736, 0.008671), (0.5622, 0.7817, 0.008671), (0.5546, 0.796, -0.008671), (0.5393, 0.7879, -0.008671), (0.5393, 0.7879, 0.008671), (0.5546, 0.796, 0.008671), (0.5471, 0.8102, -0.008671), (0.5317, 0.8021, -0.008671), (0.5317, 0.8021, 0.008671), (0.5471, 0.8102, 0.008671), (0.5395, 0.8245, -0.008671), (0.5242, 0.8164, -0.008671), (0.5242, 0.8164, 0.008671), (0.5395, 0.8245, 0.008671), (0.5153, 0.8515, -0.008671), (0.5054, 0.8372, -0.008671), (0.5054, 0.8372, 0.008671), (0.5153, 0.8515, 0.008671), (0.5014, 0.8611, -0.008671), (0.4915, 0.8468, -0.008671), (0.4915, 0.8468, 0.008671), (0.5014, 0.8611, 0.008671), (0.4874, 0.8707, -0.008671), (0.4776, 0.8564, -0.008671), (0.4776, 0.8564, 0.008671), (0.4874, 0.8707, 0.008671), (0.4735, 0.8802, -0.008671), (0.4637, 0.866, -0.008671), (0.4637, 0.866, 0.008671), (0.4735, 0.8802, 0.008671), (0.4596, 0.8898, -0.008671), (0.4498, 0.8756, -0.008671), (0.4498, 0.8756, 0.008671), (0.4596, 0.8898, 0.008671), (0.4457, 0.8994, -0.008671), (0.4358, 0.8851, -0.008671), (0.4358, 0.8851, 0.008671), (0.4457, 0.8994, 0.008671), (0.4317, 0.909, -0.008671), (0.4219, 0.8947, -0.008671), (0.4219, 0.8947, 0.008671), (0.4317, 0.909, 0.008671), (0.4178, 0.9186, -0.008671), (0.408, 0.9043, -0.008671), (0.408, 0.9043, 0.008671), (0.4178, 0.9186, 0.008671), (0.4039, 0.9282, -0.008671), (0.3941, 0.9139, -0.008671), (0.3941, 0.9139, 0.008671), (0.4039, 0.9282, 0.008671), (0.39, 0.9378, -0.008671), (0.3801, 0.9235, -0.008671), (0.3801, 0.9235, 0.008671), (0.39, 0.9378, 0.008671), (0.3761, 0.9474, -0.008671), (0.3662, 0.9331, -0.008671), (0.3662, 0.9331, 0.008671), (0.3761, 0.9474, 0.008671), (0.3621, 0.957, -0.008671), (0.3523, 0.9427, -0.008671), (0.3523, 0.9427, 0.008671), (0.3621, 0.957, 0.008671), (0.3482, 0.9666, -0.008671), (0.3384, 0.9523, -0.008671), (0.3384, 0.9523, 0.008671), (0.3482, 0.9666, 0.008671), (0.3343, 0.9762, -0.008671), (0.3244, 0.9619, -0.008671), (0.3244, 0.9619, 0.008671), (0.3343, 0.9762, 0.008671), (0.3204, 0.9857, -0.008671), (0.3105, 0.9715, -0.008671), (0.3105, 0.9715, 0.008671), (0.3204, 0.9857, 0.008671), (0.3064, 0.9953, -0.008671), (0.2966, 0.9811, -0.008671), (0.2966, 0.9811, 0.008671), (0.3064, 0.9953, 0.008671), (0.2925, 1.005, -0.008671), (0.2827, 0.9906, -0.008671), (0.2827, 0.9906, 0.008671), (0.2925, 1.005, 0.008671), (0.2786, 1.015, -0.008671), (0.2688, 1.0, -0.008671), (0.2688, 1.0, 0.008671), (0.2786, 1.015, 0.008671), (0.2475, 1.031, -0.008671), (0.2413, 1.015, -0.008671), (0.2413, 1.015, 0.008671), (0.2475, 1.031, 0.008671), (0.2321, 1.037, -0.008671), (0.2259, 1.021, -0.008671), (0.2259, 1.021, 0.008671), (0.2321, 1.037, 0.008671), (0.2167, 1.043, -0.008671), (0.2105, 1.027, -0.008671), (0.2105, 1.027, 0.008671), (0.2167, 1.043, 0.008671), (0.2014, 1.049, -0.008671), (0.1952, 1.032, -0.008671), (0.1952, 1.032, 0.008671), (0.2014, 1.049, 0.008671), (0.186, 1.054, -0.008671), (0.1798, 1.038, -0.008671), (0.1798, 1.038, 0.008671), (0.186, 1.054, 0.008671), (0.1706, 1.06, -0.008671), (0.1644, 1.044, -0.008671), (0.1644, 1.044, 0.008671), (0.1706, 1.06, 0.008671), (0.1552, 1.066, -0.008671), (0.149, 1.05, -0.008671), (0.149, 1.05, 0.008671), (0.1552, 1.066, 0.008671), (0.1399, 1.072, -0.008671), (0.1337, 1.056, -0.008671), (0.1337, 1.056, 0.008671), (0.1399, 1.072, 0.008671), (0.1245, 1.078, -0.008671), (0.1183, 1.062, -0.008671), (0.1183, 1.062, 0.008671), (0.1245, 1.078, 0.008671), (0.1091, 1.084, -0.008671), (0.1029, 1.068, -0.008671), (0.1029, 1.068, 0.008671), (0.1091, 1.084, 0.008671), (0.09373, 1.09, -0.008671), (0.08754, 1.074, -0.008671), (0.08754, 1.074, 0.008671), (0.09373, 1.09, 0.008671), (0.07836, 1.096, -0.008671), (0.07217, 1.079, -0.008671), (0.07217, 1.079, 0.008671), (0.07836, 1.096, 0.008671), (0.04659, 1.105, -0.008671), (0.04325, 1.088, -0.008671), (0.04325, 1.088, 0.008671), (0.04659, 1.105, 0.008671), (0.03161, 1.108, -0.008671), (0.02827, 1.091, -0.008671), (0.02827, 1.091, 0.008671), (0.03161, 1.108, 0.008671), (0.01664, 1.111, -0.008671), (0.0133, 1.094, -0.008671), (0.0133, 1.094, 0.008671), (0.01664, 1.111, 0.008671), (-0.01201, -0.04051, -0.008671), (-0.01201, -0.02317, -0.008671), (-0.01201, -0.02317, 0.008671), (-0.01201, -0.04051, 0.008671), (-0.01515, -0.04051, -0.008671), (-0.01515, -0.02317, -0.008671), (-0.01515, -0.02317, 0.008671), (-0.01515, -0.04051, 0.008671), (-0.03203, -0.03328, -0.008671), (-0.03203, -0.01593, -0.008671), (-0.03203, -0.01593, 0.008671), (-0.03203, -0.03328, 0.008671), (-0.0489, -0.008671, -0.008671), (-0.0489, 0.008671, -0.008671), (-0.0489, 0.008671, 0.008671), (-0.0489, -0.008671, 0.008671), (-0.06577, -0.008671, -0.008671), (-0.06577, 0.008671, -0.008671), (-0.06577, 0.008671, 0.008671), (-0.06577, -0.008671, 0.008671), (-0.1012, -0.008671, -0.008671), (-0.1012, 0.008671, -0.008671), (-0.1012, 0.008671, 0.008671), (-0.1012, -0.008671, 0.008671), (-0.1181, -0.008671, -0.008671), (-0.1181, 0.008671, -0.008671), (-0.1181, 0.008671, 0.008671), (-0.1181, -0.008671, 0.008671), (-0.135, -0.008671, -0.008671), (-0.135, 0.008671, -0.008671), (-0.135, 0.008671, 0.008671), (-0.135, -0.008671, 0.008671), (-0.1519, -0.008671, -0.008671), (-0.1519, 0.008671, -0.008671), (-0.1519, 0.008671, 0.008671), (-0.1519, -0.008671, 0.008671), (-0.1687, -0.008671, -0.008671), (-0.1687, 0.008671, -0.008671), (-0.1687, 0.008671, 0.008671), (-0.1687, -0.008671, 0.008671), (-0.1856, -0.008671, -0.008671), (-0.1856, 0.008671, -0.008671), (-0.1856, 0.008671, 0.008671), (-0.1856, -0.008671, 0.008671), (-0.2025, -0.008671, -0.008671), (-0.2025, 0.008671, -0.008671), (-0.2025, 0.008671, 0.008671), (-0.2025, -0.008671, 0.008671), (-0.2194, -0.008671, -0.008671), (-0.2194, 0.008671, -0.008671), (-0.2194, 0.008671, 0.008671), (-0.2194, -0.008671, 0.008671), (-0.2541, -0.006176, -0.008671), (-0.2516, 0.01099, -0.008671), (-0.2516, 0.01099, 0.008671), (-0.2541, -0.006176, 0.008671), (-0.2706, -0.003772, -0.008671), (-0.2681, 0.01339, -0.008671), (-0.2681, 0.01339, 0.008671), (-0.2706, -0.003772, 0.008671), (-0.2872, -0.001367, -0.008671), (-0.2847, 0.0158, -0.008671), (-0.2847, 0.0158, 0.008671), (-0.2872, -0.001367, 0.008671), (-0.3038, 0.001038, -0.008671), (-0.3013, 0.0182, -0.008671), (-0.3013, 0.0182, 0.008671), (-0.3038, 0.001038, 0.008671), (-0.3203, 0.003443, -0.008671), (-0.3178, 0.02061, -0.008671), (-0.3178, 0.02061, 0.008671), (-0.3203, 0.003443, 0.008671), (-0.3369, 0.005848, -0.008671), (-0.3344, 0.02301, -0.008671), (-0.3344, 0.02301, 0.008671), (-0.3369, 0.005848, 0.008671), (-0.3535, 0.008253, -0.008671), (-0.351, 0.02541, -0.008671), (-0.351, 0.02541, 0.008671), (-0.3535, 0.008253, 0.008671), (-0.37, 0.01066, -0.008671), (-0.3675, 0.02782, -0.008671), (-0.3675, 0.02782, 0.008671), (-0.37, 0.01066, 0.008671), (-0.3866, 0.01306, -0.008671), (-0.3841, 0.03022, -0.008671), (-0.3841, 0.03022, 0.008671), (-0.3866, 0.01306, 0.008671), (-0.4032, 0.01547, -0.008671), (-0.4007, 0.03263, -0.008671), (-0.4007, 0.03263, 0.008671), (-0.4032, 0.01547, 0.008671), (-0.4197, 0.01787, -0.008671), (-0.4172, 0.03503, -0.008671), (-0.4172, 0.03503, 0.008671), (-0.4197, 0.01787, 0.008671), (-0.4363, 0.02028, -0.008671), (-0.4338, 0.03744, -0.008671), (-0.4338, 0.03744, 0.008671), (-0.4363, 0.02028, 0.008671), (-0.4529, 0.02268, -0.008671), (-0.4504, 0.03984, -0.008671), (-0.4504, 0.03984, 0.008671), (-0.4529, 0.02268, 0.008671), (-0.4694, 0.02509, -0.008671), (-0.4669, 0.04225, -0.008671), (-0.4669, 0.04225, 0.008671), (-0.4694, 0.02509, 0.008671), (-0.486, 0.02749, -0.008671), (-0.4835, 0.04465, -0.008671), (-0.4835, 0.04465, 0.008671), (-0.486, 0.02749, 0.008671), (-0.5026, 0.0299, -0.008671), (-0.5001, 0.04706, -0.008671), (-0.5001, 0.04706, 0.008671), (-0.5026, 0.0299, 0.008671), (-0.5191, 0.0323, -0.008671), (-0.5166, 0.04946, -0.008671), (-0.5166, 0.04946, 0.008671), (-0.5191, 0.0323, 0.008671), (-0.5357, 0.03471, -0.008671), (-0.5332, 0.05187, -0.008671), (-0.5332, 0.05187, 0.008671), (-0.5357, 0.03471, 0.008671), (-0.5523, 0.03711, -0.008671), (-0.5498, 0.05427, -0.008671), (-0.5498, 0.05427, 0.008671), (-0.5523, 0.03711, 0.008671), (-0.5688, 0.03952, -0.008671), (-0.5663, 0.05668, -0.008671), (-0.5663, 0.05668, 0.008671), (-0.5688, 0.03952, 0.008671), (-0.5854, 0.04192, -0.008671), (-0.5829, 0.05908, -0.008671), (-0.5829, 0.05908, 0.008671), (-0.5854, 0.04192, 0.008671), (-0.6166, 0.06183, -0.008671), (-0.602, 0.07111, -0.008671), (-0.602, 0.07111, 0.008671), (-0.6166, 0.06183, 0.008671), (-0.6252, 0.0754, -0.008671), (-0.6106, 0.08468, -0.008671), (-0.6106, 0.08468, 0.008671), (-0.6252, 0.0754, 0.008671), (-0.6338, 0.08896, -0.008671), (-0.6192, 0.09824, -0.008671), (-0.6192, 0.09824, 0.008671), (-0.6338, 0.08896, 0.008671), (-0.6424, 0.1025, -0.008671), (-0.6277, 0.1118, -0.008671), (-0.6277, 0.1118, 0.008671), (-0.6424, 0.1025, 0.008671), (-0.651, 0.1161, -0.008671), (-0.6363, 0.1254, -0.008671), (-0.6363, 0.1254, 0.008671), (-0.651, 0.1161, 0.008671), (-0.6596, 0.1297, -0.008671), (-0.6449, 0.1389, -0.008671), (-0.6449, 0.1389, 0.008671), (-0.6596, 0.1297, 0.008671), (-0.6682, 0.1432, -0.008671), (-0.6535, 0.1525, -0.008671), (-0.6535, 0.1525, 0.008671), (-0.6682, 0.1432, 0.008671), (-0.6768, 0.1568, -0.008671), (-0.6621, 0.1661, -0.008671), (-0.6621, 0.1661, 0.008671), (-0.6768, 0.1568, 0.008671), (-0.6854, 0.1704, -0.008671), (-0.6707, 0.1796, -0.008671), (-0.6707, 0.1796, 0.008671), (-0.6854, 0.1704, 0.008671), (-0.6939, 0.1839, -0.008671), (-0.6793, 0.1932, -0.008671), (-0.6793, 0.1932, 0.008671), (-0.6939, 0.1839, 0.008671), (-0.7025, 0.1975, -0.008671), (-0.6879, 0.2068, -0.008671), (-0.6879, 0.2068, 0.008671), (-0.7025, 0.1975, 0.008671), (-0.7111, 0.2111, -0.008671), (-0.6965, 0.2203, -0.008671), (-0.6965, 0.2203, 0.008671), (-0.7111, 0.2111, 0.008671), (-0.7198, 0.2467, -0.008671), (-0.7025, 0.2454, -0.008671), (-0.7025, 0.2454, 0.008671), (-0.7198, 0.2467, 0.008671), (-0.7185, 0.2635, -0.008671), (-0.7012, 0.2622, -0.008671), (-0.7012, 0.2622, 0.008671), (-0.7185, 0.2635, 0.008671), (-0.7173, 0.2803, -0.008671), (-0.7, 0.279, -0.008671), (-0.7, 0.279, 0.008671), (-0.7173, 0.2803, 0.008671), (-0.716, 0.2971, -0.008671), (-0.6987, 0.2958, -0.008671), (-0.6987, 0.2958, 0.008671), (-0.716, 0.2971, 0.008671), (-0.7147, 0.3139, -0.008671), (-0.6975, 0.3126, -0.008671), (-0.6975, 0.3126, 0.008671), (-0.7147, 0.3139, 0.008671), (-0.7135, 0.3307, -0.008671), (-0.6962, 0.3294, -0.008671), (-0.6962, 0.3294, 0.008671), (-0.7135, 0.3307, 0.008671), (-0.7122, 0.3475, -0.008671), (-0.6949, 0.3462, -0.008671), (-0.6949, 0.3462, 0.008671), (-0.7122, 0.3475, 0.008671), (-0.711, 0.3643, -0.008671), (-0.6937, 0.363, -0.008671), (-0.6937, 0.363, 0.008671), (-0.711, 0.3643, 0.008671), (-0.7097, 0.3811, -0.008671), (-0.6924, 0.3798, -0.008671), (-0.6924, 0.3798, 0.008671), (-0.7097, 0.3811, 0.008671), (-0.7084, 0.3979, -0.008671), (-0.6912, 0.3966, -0.008671), (-0.6912, 0.3966, 0.008671), (-0.7084, 0.3979, 0.008671), (-0.7072, 0.4147, -0.008671), (-0.6899, 0.4134, -0.008671), (-0.6899, 0.4134, 0.008671), (-0.7072, 0.4147, 0.008671), (-0.7059, 0.4315, -0.008671), (-0.6886, 0.4302, -0.008671), (-0.6886, 0.4302, 0.008671), (-0.7059, 0.4315, 0.008671), (-0.7047, 0.4483, -0.008671), (-0.6874, 0.447, -0.008671), (-0.6874, 0.447, 0.008671), (-0.7047, 0.4483, 0.008671), (-0.697, 0.483, -0.008671), (-0.6808, 0.4768, -0.008671), (-0.6808, 0.4768, 0.008671), (-0.697, 0.483, 0.008671), (-0.6911, 0.4985, -0.008671), (-0.6749, 0.4923, -0.008671), (-0.6749, 0.4923, 0.008671), (-0.6911, 0.4985, 0.008671), (-0.6852, 0.514, -0.008671), (-0.669, 0.5078, -0.008671), (-0.669, 0.5078, 0.008671), (-0.6852, 0.514, 0.008671), (-0.6794, 0.5295, -0.008671), (-0.6631, 0.5233, -0.008671), (-0.6631, 0.5233, 0.008671), (-0.6794, 0.5295, 0.008671), (-0.6735, 0.545, -0.008671), (-0.6573, 0.5388, -0.008671), (-0.6573, 0.5388, 0.008671), (-0.6735, 0.545, 0.008671), (-0.6676, 0.5605, -0.008671), (-0.6514, 0.5543, -0.008671), (-0.6514, 0.5543, 0.008671), (-0.6676, 0.5605, 0.008671), (-0.6617, 0.576, -0.008671), (-0.6455, 0.5698, -0.008671), (-0.6455, 0.5698, 0.008671), (-0.6617, 0.576, 0.008671), (-0.6558, 0.5915, -0.008671), (-0.6396, 0.5853, -0.008671), (-0.6396, 0.5853, 0.008671), (-0.6558, 0.5915, 0.008671), (-0.65, 0.607, -0.008671), (-0.6337, 0.6008, -0.008671), (-0.6337, 0.6008, 0.008671), (-0.65, 0.607, 0.008671), (-0.6441, 0.6225, -0.008671), (-0.6279, 0.6163, -0.008671), (-0.6279, 0.6163, 0.008671), (-0.6441, 0.6225, 0.008671), (-0.6302, 0.6532, -0.008671), (-0.6149, 0.6451, -0.008671), (-0.6149, 0.6451, 0.008671), (-0.6302, 0.6532, 0.008671), (-0.6226, 0.6675, -0.008671), (-0.6073, 0.6594, -0.008671), (-0.6073, 0.6594, 0.008671), (-0.6226, 0.6675, 0.008671), (-0.6151, 0.6818, -0.008671), (-0.5998, 0.6736, -0.008671), (-0.5998, 0.6736, 0.008671), (-0.6151, 0.6818, 0.008671), (-0.6075, 0.696, -0.008671), (-0.5922, 0.6879, -0.008671), (-0.5922, 0.6879, 0.008671), (-0.6075, 0.696, 0.008671), (-0.6, 0.7103, -0.008671), (-0.5846, 0.7022, -0.008671), (-0.5846, 0.7022, 0.008671), (-0.6, 0.7103, 0.008671), (-0.5924, 0.7246, -0.008671), (-0.5771, 0.7165, -0.008671), (-0.5771, 0.7165, 0.008671), (-0.5924, 0.7246, 0.008671), (-0.5849, 0.7389, -0.008671), (-0.5695, 0.7307, -0.008671), (-0.5695, 0.7307, 0.008671), (-0.5849, 0.7389, 0.008671), (-0.5773, 0.7531, -0.008671), (-0.562, 0.745, -0.008671), (-0.562, 0.745, 0.008671), (-0.5773, 0.7531, 0.008671), (-0.5697, 0.7674, -0.008671), (-0.5544, 0.7593, -0.008671), (-0.5544, 0.7593, 0.008671), (-0.5697, 0.7674, 0.008671), (-0.5622, 0.7817, -0.008671), (-0.5469, 0.7736, -0.008671), (-0.5469, 0.7736, 0.008671), (-0.5622, 0.7817, 0.008671), (-0.5546, 0.796, -0.008671), (-0.5393, 0.7879, -0.008671), (-0.5393, 0.7879, 0.008671), (-0.5546, 0.796, 0.008671), (-0.5471, 0.8102, -0.008671), (-0.5317, 0.8021, -0.008671), (-0.5317, 0.8021, 0.008671), (-0.5471, 0.8102, 0.008671), (-0.5395, 0.8245, -0.008671), (-0.5242, 0.8164, -0.008671), (-0.5242, 0.8164, 0.008671), (-0.5395, 0.8245, 0.008671), (-0.5153, 0.8515, -0.008671), (-0.5054, 0.8372, -0.008671), (-0.5054, 0.8372, 0.008671), (-0.5153, 0.8515, 0.008671), (-0.5014, 0.8611, -0.008671), (-0.4915, 0.8468, -0.008671), (-0.4915, 0.8468, 0.008671), (-0.5014, 0.8611, 0.008671), (-0.4874, 0.8707, -0.008671), (-0.4776, 0.8564, -0.008671), (-0.4776, 0.8564, 0.008671), (-0.4874, 0.8707, 0.008671), (-0.4735, 0.8802, -0.008671), (-0.4637, 0.866, -0.008671), (-0.4637, 0.866, 0.008671), (-0.4735, 0.8802, 0.008671), (-0.4596, 0.8898, -0.008671), (-0.4498, 0.8756, -0.008671), (-0.4498, 0.8756, 0.008671), (-0.4596, 0.8898, 0.008671), (-0.4457, 0.8994, -0.008671), (-0.4358, 0.8851, -0.008671), (-0.4358, 0.8851, 0.008671), (-0.4457, 0.8994, 0.008671), (-0.4317, 0.909, -0.008671), (-0.4219, 0.8947, -0.008671), (-0.4219, 0.8947, 0.008671), (-0.4317, 0.909, 0.008671), (-0.4178, 0.9186, -0.008671), (-0.408, 0.9043, -0.008671), (-0.408, 0.9043, 0.008671), (-0.4178, 0.9186, 0.008671), (-0.4039, 0.9282, -0.008671), (-0.3941, 0.9139, -0.008671), (-0.3941, 0.9139, 0.008671), (-0.4039, 0.9282, 0.008671), (-0.39, 0.9378, -0.008671), (-0.3801, 0.9235, -0.008671), (-0.3801, 0.9235, 0.008671), (-0.39, 0.9378, 0.008671), (-0.3761, 0.9474, -0.008671), (-0.3662, 0.9331, -0.008671), (-0.3662, 0.9331, 0.008671), (-0.3761, 0.9474, 0.008671), (-0.3621, 0.957, -0.008671), (-0.3523, 0.9427, -0.008671), (-0.3523, 0.9427, 0.008671), (-0.3621, 0.957, 0.008671), (-0.3482, 0.9666, -0.008671), (-0.3384, 0.9523, -0.008671), (-0.3384, 0.9523, 0.008671), (-0.3482, 0.9666, 0.008671), (-0.3343, 0.9762, -0.008671), (-0.3244, 0.9619, -0.008671), (-0.3244, 0.9619, 0.008671), (-0.3343, 0.9762, 0.008671), (-0.3204, 0.9857, -0.008671), (-0.3105, 0.9715, -0.008671), (-0.3105, 0.9715, 0.008671), (-0.3204, 0.9857, 0.008671), (-0.3064, 0.9953, -0.008671), (-0.2966, 0.9811, -0.008671), (-0.2966, 0.9811, 0.008671), (-0.3064, 0.9953, 0.008671), (-0.2925, 1.005, -0.008671), (-0.2827, 0.9906, -0.008671), (-0.2827, 0.9906, 0.008671), (-0.2925, 1.005, 0.008671), (-0.2786, 1.015, -0.008671), (-0.2688, 1.0, -0.008671), (-0.2688, 1.0, 0.008671), (-0.2786, 1.015, 0.008671), (-0.2475, 1.031, -0.008671), (-0.2413, 1.015, -0.008671), (-0.2413, 1.015, 0.008671), (-0.2475, 1.031, 0.008671), (-0.2321, 1.037, -0.008671), (-0.2259, 1.021, -0.008671), (-0.2259, 1.021, 0.008671), (-0.2321, 1.037, 0.008671), (-0.2167, 1.043, -0.008671), (-0.2105, 1.027, -0.008671), (-0.2105, 1.027, 0.008671), (-0.2167, 1.043, 0.008671), (-0.2014, 1.049, -0.008671), (-0.1952, 1.032, -0.008671), (-0.1952, 1.032, 0.008671), (-0.2014, 1.049, 0.008671), (-0.186, 1.054, -0.008671), (-0.1798, 1.038, -0.008671), (-0.1798, 1.038, 0.008671), (-0.186, 1.054, 0.008671), (-0.1706, 1.06, -0.008671), (-0.1644, 1.044, -0.008671), (-0.1644, 1.044, 0.008671), (-0.1706, 1.06, 0.008671), (-0.1552, 1.066, -0.008671), (-0.149, 1.05, -0.008671), (-0.149, 1.05, 0.008671), (-0.1552, 1.066, 0.008671), (-0.1399, 1.072, -0.008671), (-0.1337, 1.056, -0.008671), (-0.1337, 1.056, 0.008671), (-0.1399, 1.072, 0.008671), (-0.1245, 1.078, -0.008671), (-0.1183, 1.062, -0.008671), (-0.1183, 1.062, 0.008671), (-0.1245, 1.078, 0.008671), (-0.1091, 1.084, -0.008671), (-0.1029, 1.068, -0.008671), (-0.1029, 1.068, 0.008671), (-0.1091, 1.084, 0.008671), (-0.09373, 1.09, -0.008671), (-0.08754, 1.074, -0.008671), (-0.08754, 1.074, 0.008671), (-0.09373, 1.09, 0.008671), (-0.07836, 1.096, -0.008671), (-0.07217, 1.079, -0.008671), (-0.07217, 1.079, 0.008671), (-0.07836, 1.096, 0.008671), (-0.04659, 1.105, -0.008671), (-0.04325, 1.088, -0.008671), (-0.04325, 1.088, 0.008671), (-0.04659, 1.105, 0.008671), (-0.03161, 1.108, -0.008671), (-0.02827, 1.091, -0.008671), (-0.02827, 1.091, 0.008671), (-0.03161, 1.108, 0.008671), (-0.01664, 1.111, -0.008671), (-0.0133, 1.094, -0.008671), (-0.0133, 1.094, 0.008671), (-0.01664, 1.111, 0.008671), (0.04369, 0.01738, 0.008671), (0.04369, 0.01738, -0.008671), (0.05426, 0.03054, -0.008671), (0.05426, 0.03054, 0.008671), (0.03563, 0.02303, 0.008671), (0.03563, 0.02303, -0.008671), (0.03512, 0.0399, -0.008671), (0.03512, 0.0399, 0.008671), (-0.0196, 0.02449, 0.008671), (-0.0196, 0.02449, -0.008671), (-0.02011, 0.04136, -0.008671), (-0.02011, 0.04136, 0.008671), (0.01891, 0.0428, -0.008671), (0.01891, 0.0428, 0.008671), (0.01942, 0.02593, -0.008671), (0.01942, 0.02593, 0.008671), (-0.02367, 0.02498, 0.008671), (-0.02367, 0.02498, -0.008671), (-0.03334, 0.03881, -0.008671), (-0.03334, 0.03881, 0.008671), (-0.04588, 0.01452, 0.008671), (-0.04588, 0.01452, -0.008671), (-0.06262, 0.01665, -0.008671), (-0.06262, 0.01665, 0.008671), (-0.04926, 0.008637, 0.008671), (-0.04926, 0.008637, -0.008671), (-0.06613, 0.008644, -0.008671), (-0.06613, 0.008644, 0.008671)], [], [(32, 33, 73, 72), (33, 34, 74, 73), (34, 35, 75, 74), (35, 32, 72, 75), (72, 73, 77, 76), (73, 74, 78, 77), (74, 75, 79, 78), (75, 72, 76, 79), (76, 77, 81, 80), (77, 78, 82, 81), (78, 79, 83, 82), (79, 76, 80, 83), (80, 81, 85, 84), (81, 82, 86, 85), (82, 83, 87, 86), (83, 80, 84, 87), (84, 85, 89, 88), (89, 85, 993, 994), (86, 87, 91, 90), (87, 84, 88, 91), (88, 89, 93, 92), (89, 90, 94, 93), (90, 91, 95, 94), (91, 88, 92, 95), (92, 93, 97, 96), (93, 94, 98, 97), (94, 95, 99, 98), (95, 92, 96, 99), (96, 97, 101, 100), (97, 98, 102, 101), (98, 99, 103, 102), (99, 96, 100, 103), (100, 101, 105, 104), (101, 102, 106, 105), (102, 103, 107, 106), (103, 100, 104, 107), (104, 105, 109, 108), (105, 106, 110, 109), (106, 107, 111, 110), (107, 104, 108, 111), (108, 109, 113, 112), (109, 110, 114, 113), (110, 111, 115, 114), (111, 108, 112, 115), (112, 113, 117, 116), (113, 114, 118, 117), (114, 115, 119, 118), (115, 112, 116, 119), (116, 117, 121, 120), (117, 118, 122, 121), (118, 119, 123, 122), (119, 116, 120, 123), (120, 121, 1, 0), (121, 122, 2, 1), (122, 123, 3, 2), (123, 120, 0, 3), (0, 1, 125, 124), (1, 2, 126, 125), (2, 3, 127, 126), (3, 0, 124, 127), (124, 125, 129, 128), (125, 126, 130, 129), (126, 127, 131, 130), (127, 124, 128, 131), (128, 129, 133, 132), (129, 130, 134, 133), (130, 131, 135, 134), (131, 128, 132, 135), (132, 133, 137, 136), (133, 134, 138, 137), (134, 135, 139, 138), (135, 132, 136, 139), (136, 137, 141, 140), (137, 138, 142, 141), (138, 139, 143, 142), (139, 136, 140, 143), (140, 141, 145, 144), (141, 142, 146, 145), (142, 143, 147, 146), (143, 140, 144, 147), (144, 145, 149, 148), (145, 146, 150, 149), (146, 147, 151, 150), (147, 144, 148, 151), (148, 149, 153, 152), (149, 150, 154, 153), (150, 151, 155, 154), (151, 148, 152, 155), (152, 153, 157, 156), (153, 154, 158, 157), (154, 155, 159, 158), (155, 152, 156, 159), (156, 157, 161, 160), (157, 158, 162, 161), (158, 159, 163, 162), (159, 156, 160, 163), (160, 161, 165, 164), (161, 162, 166, 165), (162, 163, 167, 166), (163, 160, 164, 167), (164, 165, 169, 168), (165, 166, 170, 169), (166, 167, 171, 170), (167, 164, 168, 171), (168, 169, 173, 172), (169, 170, 174, 173), (170, 171, 175, 174), (171, 168, 172, 175), (172, 173, 177, 176), (173, 174, 178, 177), (174, 175, 179, 178), (175, 172, 176, 179), (176, 177, 181, 180), (177, 178, 182, 181), (178, 179, 183, 182), (179, 176, 180, 183), (180, 181, 185, 184), (181, 182, 186, 185), (182, 183, 187, 186), (183, 180, 184, 187), (184, 185, 189, 188), (185, 186, 190, 189), (186, 187, 191, 190), (187, 184, 188, 191), (188, 189, 193, 192), (189, 190, 194, 193), (190, 191, 195, 194), (191, 188, 192, 195), (192, 193, 197, 196), (193, 194, 198, 197), (194, 195, 199, 198), (195, 192, 196, 199), (196, 197, 201, 200), (197, 198, 202, 201), (198, 199, 203, 202), (199, 196, 200, 203), (200, 201, 205, 204), (201, 202, 206, 205), (202, 203, 207, 206), (203, 200, 204, 207), (204, 205, 5, 4), (205, 206, 6, 5), (206, 207, 7, 6), (207, 204, 4, 7), (4, 5, 209, 208), (5, 6, 210, 209), (6, 7, 211, 210), (7, 4, 208, 211), (208, 209, 213, 212), (209, 210, 214, 213), (210, 211, 215, 214), (211, 208, 212, 215), (212, 213, 217, 216), (213, 214, 218, 217), (214, 215, 219, 218), (215, 212, 216, 219), (216, 217, 221, 220), (217, 218, 222, 221), (218, 219, 223, 222), (219, 216, 220, 223), (220, 221, 225, 224), (221, 222, 226, 225), (222, 223, 227, 226), (223, 220, 224, 227), (224, 225, 229, 228), (225, 226, 230, 229), (226, 227, 231, 230), (227, 224, 228, 231), (228, 229, 233, 232), (229, 230, 234, 233), (230, 231, 235, 234), (231, 228, 232, 235), (232, 233, 237, 236), (233, 234, 238, 237), (234, 235, 239, 238), (235, 232, 236, 239), (236, 237, 241, 240), (237, 238, 242, 241), (238, 239, 243, 242), (239, 236, 240, 243), (240, 241, 245, 244), (241, 242, 246, 245), (242, 243, 247, 246), (243, 240, 244, 247), (244, 245, 249, 248), (245, 246, 250, 249), (246, 247, 251, 250), (247, 244, 248, 251), (248, 249, 253, 252), (249, 250, 254, 253), (250, 251, 255, 254), (251, 248, 252, 255), (252, 253, 9, 8), (253, 254, 10, 9), (254, 255, 11, 10), (255, 252, 8, 11), (8, 9, 257, 256), (9, 10, 258, 257), (10, 11, 259, 258), (11, 8, 256, 259), (256, 257, 261, 260), (257, 258, 262, 261), (258, 259, 263, 262), (259, 256, 260, 263), (260, 261, 265, 264), (261, 262, 266, 265), (262, 263, 267, 266), (263, 260, 264, 267), (264, 265, 269, 268), (265, 266, 270, 269), (266, 267, 271, 270), (267, 264, 268, 271), (268, 269, 273, 272), (269, 270, 274, 273), (270, 271, 275, 274), (271, 268, 272, 275), (272, 273, 277, 276), (273, 274, 278, 277), (274, 275, 279, 278), (275, 272, 276, 279), (276, 277, 281, 280), (277, 278, 282, 281), (278, 279, 283, 282), (279, 276, 280, 283), (280, 281, 285, 284), (281, 282, 286, 285), (282, 283, 287, 286), (283, 280, 284, 287), (284, 285, 289, 288), (285, 286, 290, 289), (286, 287, 291, 290), (287, 284, 288, 291), (288, 289, 293, 292), (289, 290, 294, 293), (290, 291, 295, 294), (291, 288, 292, 295), (292, 293, 297, 296), (293, 294, 298, 297), (294, 295, 299, 298), (295, 292, 296, 299), (296, 297, 301, 300), (297, 298, 302, 301), (298, 299, 303, 302), (299, 296, 300, 303), (300, 301, 305, 304), (301, 302, 306, 305), (302, 303, 307, 306), (303, 300, 304, 307), (304, 305, 13, 12), (305, 306, 14, 13), (306, 307, 15, 14), (307, 304, 12, 15), (12, 13, 309, 308), (13, 14, 310, 309), (14, 15, 311, 310), (15, 12, 308, 311), (308, 309, 313, 312), (309, 310, 314, 313), (310, 311, 315, 314), (311, 308, 312, 315), (312, 313, 317, 316), (313, 314, 318, 317), (314, 315, 319, 318), (315, 312, 316, 319), (316, 317, 321, 320), (317, 318, 322, 321), (318, 319, 323, 322), (319, 316, 320, 323), (320, 321, 325, 324), (321, 322, 326, 325), (322, 323, 327, 326), (323, 320, 324, 327), (324, 325, 329, 328), (325, 326, 330, 329), (326, 327, 331, 330), (327, 324, 328, 331), (328, 329, 333, 332), (329, 330, 334, 333), (330, 331, 335, 334), (331, 328, 332, 335), (332, 333, 337, 336), (333, 334, 338, 337), (334, 335, 339, 338), (335, 332, 336, 339), (336, 337, 341, 340), (337, 338, 342, 341), (338, 339, 343, 342), (339, 336, 340, 343), (340, 341, 345, 344), (341, 342, 346, 345), (342, 343, 347, 346), (343, 340, 344, 347), (344, 345, 17, 16), (345, 346, 18, 17), (346, 347, 19, 18), (347, 344, 16, 19), (16, 17, 349, 348), (17, 18, 350, 349), (18, 19, 351, 350), (19, 16, 348, 351), (348, 349, 353, 352), (349, 350, 354, 353), (350, 351, 355, 354), (351, 348, 352, 355), (352, 353, 357, 356), (353, 354, 358, 357), (354, 355, 359, 358), (355, 352, 356, 359), (356, 357, 361, 360), (357, 358, 362, 361), (358, 359, 363, 362), (359, 356, 360, 363), (360, 361, 365, 364), (361, 362, 366, 365), (362, 363, 367, 366), (363, 360, 364, 367), (364, 365, 369, 368), (365, 366, 370, 369), (366, 367, 371, 370), (367, 364, 368, 371), (368, 369, 373, 372), (369, 370, 374, 373), (370, 371, 375, 374), (371, 368, 372, 375), (372, 373, 377, 376), (373, 374, 378, 377), (374, 375, 379, 378), (375, 372, 376, 379), (376, 377, 381, 380), (377, 378, 382, 381), (378, 379, 383, 382), (379, 376, 380, 383), (380, 381, 385, 384), (381, 382, 386, 385), (382, 383, 387, 386), (383, 380, 384, 387), (384, 385, 389, 388), (385, 386, 390, 389), (386, 387, 391, 390), (387, 384, 388, 391), (388, 389, 393, 392), (389, 390, 394, 393), (390, 391, 395, 394), (391, 388, 392, 395), (392, 393, 397, 396), (393, 394, 398, 397), (394, 395, 399, 398), (395, 392, 396, 399), (396, 397, 21, 20), (397, 398, 22, 21), (398, 399, 23, 22), (399, 396, 20, 23), (20, 21, 401, 400), (21, 22, 402, 401), (22, 23, 403, 402), (23, 20, 400, 403), (400, 401, 405, 404), (401, 402, 406, 405), (402, 403, 407, 406), (403, 400, 404, 407), (404, 405, 409, 408), (405, 406, 410, 409), (406, 407, 411, 410), (407, 404, 408, 411), (408, 409, 413, 412), (409, 410, 414, 413), (410, 411, 415, 414), (411, 408, 412, 415), (412, 413, 417, 416), (413, 414, 418, 417), (414, 415, 419, 418), (415, 412, 416, 419), (416, 417, 421, 420), (417, 418, 422, 421), (418, 419, 423, 422), (419, 416, 420, 423), (420, 421, 425, 424), (421, 422, 426, 425), (422, 423, 427, 426), (423, 420, 424, 427), (424, 425, 429, 428), (425, 426, 430, 429), (426, 427, 431, 430), (427, 424, 428, 431), (428, 429, 433, 432), (429, 430, 434, 433), (430, 431, 435, 434), (431, 428, 432, 435), (432, 433, 437, 436), (433, 434, 438, 437), (434, 435, 439, 438), (435, 432, 436, 439), (436, 437, 441, 440), (437, 438, 442, 441), (438, 439, 443, 442), (439, 436, 440, 443), (440, 441, 445, 444), (441, 442, 446, 445), (442, 443, 447, 446), (443, 440, 444, 447), (444, 445, 449, 448), (445, 446, 450, 449), (446, 447, 451, 450), (447, 444, 448, 451), (448, 449, 453, 452), (449, 450, 454, 453), (450, 451, 455, 454), (451, 448, 452, 455), (452, 453, 457, 456), (453, 454, 458, 457), (454, 455, 459, 458), (455, 452, 456, 459), (456, 457, 461, 460), (457, 458, 462, 461), (458, 459, 463, 462), (459, 456, 460, 463), (460, 461, 465, 464), (461, 462, 466, 465), (462, 463, 467, 466), (463, 460, 464, 467), (464, 465, 469, 468), (465, 466, 470, 469), (466, 467, 471, 470), (467, 464, 468, 471), (468, 469, 25, 24), (469, 470, 26, 25), (470, 471, 27, 26), (471, 468, 24, 27), (24, 25, 473, 472), (25, 26, 474, 473), (26, 27, 475, 474), (27, 24, 472, 475), (472, 473, 477, 476), (473, 474, 478, 477), (474, 475, 479, 478), (475, 472, 476, 479), (476, 477, 481, 480), (477, 478, 482, 481), (478, 479, 483, 482), (479, 476, 480, 483), (480, 481, 485, 484), (481, 482, 486, 485), (482, 483, 487, 486), (483, 480, 484, 487), (484, 485, 489, 488), (485, 486, 490, 489), (486, 487, 491, 490), (487, 484, 488, 491), (488, 489, 493, 492), (489, 490, 494, 493), (490, 491, 495, 494), (491, 488, 492, 495), (492, 493, 497, 496), (493, 494, 498, 497), (494, 495, 499, 498), (495, 492, 496, 499), (496, 497, 501, 500), (497, 498, 502, 501), (498, 499, 503, 502), (499, 496, 500, 503), (500, 501, 505, 504), (501, 502, 506, 505), (502, 503, 507, 506), (503, 500, 504, 507), (504, 505, 509, 508), (505, 506, 510, 509), (506, 507, 511, 510), (507, 504, 508, 511), (508, 509, 513, 512), (509, 510, 514, 513), (510, 511, 515, 514), (511, 508, 512, 515), (512, 513, 517, 516), (513, 514, 518, 517), (514, 515, 519, 518), (515, 512, 516, 519), (516, 517, 29, 28), (517, 518, 30, 29), (518, 519, 31, 30), (519, 516, 28, 31), (28, 29, 521, 520), (29, 30, 522, 521), (30, 31, 523, 522), (31, 28, 520, 523), (520, 521, 525, 524), (521, 522, 526, 525), (522, 523, 527, 526), (523, 520, 524, 527), (524, 525, 529, 528), (525, 526, 530, 529), (526, 527, 531, 530), (527, 524, 528, 531), (528, 529, 69, 68), (529, 530, 70, 69), (530, 531, 71, 70), (531, 528, 68, 71), (532, 533, 33, 32), (533, 534, 34, 33), (534, 535, 35, 34), (535, 532, 32, 35), (536, 537, 533, 532), (537, 538, 534, 533), (538, 539, 535, 534), (539, 536, 532, 535), (540, 541, 537, 536), (541, 542, 538, 537), (542, 543, 539, 538), (543, 540, 536, 539), (544, 545, 541, 540), (545, 546, 542, 541), (546, 547, 543, 542), (547, 544, 540, 543), (548, 549, 545, 544), (549, 550, 546, 545), (550, 551, 547, 546), (551, 548, 544, 547), (552, 553, 549, 548), (553, 554, 550, 549), (554, 555, 551, 550), (555, 552, 548, 551), (556, 557, 553, 552), (557, 558, 554, 553), (558, 559, 555, 554), (559, 556, 552, 555), (560, 561, 557, 556), (561, 562, 558, 557), (562, 563, 559, 558), (563, 560, 556, 559), (564, 565, 561, 560), (565, 566, 562, 561), (566, 567, 563, 562), (567, 564, 560, 563), (568, 569, 565, 564), (569, 570, 566, 565), (570, 571, 567, 566), (571, 568, 564, 567), (572, 573, 569, 568), (573, 574, 570, 569), (574, 575, 571, 570), (575, 572, 568, 571), (576, 577, 573, 572), (577, 578, 574, 573), (578, 579, 575, 574), (579, 576, 572, 575), (580, 581, 577, 576), (581, 582, 578, 577), (582, 583, 579, 578), (583, 580, 576, 579), (36, 37, 581, 580), (37, 38, 582, 581), (38, 39, 583, 582), (39, 36, 580, 583), (584, 585, 37, 36), (585, 586, 38, 37), (586, 587, 39, 38), (587, 584, 36, 39), (588, 589, 585, 584), (589, 590, 586, 585), (590, 591, 587, 586), (591, 588, 584, 587), (592, 593, 589, 588), (593, 594, 590, 589), (594, 595, 591, 590), (595, 592, 588, 591), (596, 597, 593, 592), (597, 598, 594, 593), (598, 599, 595, 594), (599, 596, 592, 595), (600, 601, 597, 596), (601, 602, 598, 597), (602, 603, 599, 598), (603, 600, 596, 599), (604, 605, 601, 600), (605, 606, 602, 601), (606, 607, 603, 602), (607, 604, 600, 603), (608, 609, 605, 604), (609, 610, 606, 605), (610, 611, 607, 606), (611, 608, 604, 607), (612, 613, 609, 608), (613, 614, 610, 609), (614, 615, 611, 610), (615, 612, 608, 611), (616, 617, 613, 612), (617, 618, 614, 613), (618, 619, 615, 614), (619, 616, 612, 615), (620, 621, 617, 616), (621, 622, 618, 617), (622, 623, 619, 618), (623, 620, 616, 619), (624, 625, 621, 620), (625, 626, 622, 621), (626, 627, 623, 622), (627, 624, 620, 623), (628, 629, 625, 624), (629, 630, 626, 625), (630, 631, 627, 626), (631, 628, 624, 627), (632, 633, 629, 628), (633, 634, 630, 629), (634, 635, 631, 630), (635, 632, 628, 631), (636, 637, 633, 632), (637, 638, 634, 633), (638, 639, 635, 634), (639, 636, 632, 635), (640, 641, 637, 636), (641, 642, 638, 637), (642, 643, 639, 638), (643, 640, 636, 639), (644, 645, 641, 640), (645, 646, 642, 641), (646, 647, 643, 642), (647, 644, 640, 643), (648, 649, 645, 644), (649, 650, 646, 645), (650, 651, 647, 646), (651, 648, 644, 647), (652, 653, 649, 648), (653, 654, 650, 649), (654, 655, 651, 650), (655, 652, 648, 651), (656, 657, 653, 652), (657, 658, 654, 653), (658, 659, 655, 654), (659, 656, 652, 655), (660, 661, 657, 656), (661, 662, 658, 657), (662, 663, 659, 658), (663, 660, 656, 659), (664, 665, 661, 660), (665, 666, 662, 661), (666, 667, 663, 662), (667, 664, 660, 663), (40, 41, 665, 664), (41, 42, 666, 665), (42, 43, 667, 666), (43, 40, 664, 667), (668, 669, 41, 40), (669, 670, 42, 41), (670, 671, 43, 42), (671, 668, 40, 43), (672, 673, 669, 668), (673, 674, 670, 669), (674, 675, 671, 670), (675, 672, 668, 671), (676, 677, 673, 672), (677, 678, 674, 673), (678, 679, 675, 674), (679, 676, 672, 675), (680, 681, 677, 676), (681, 682, 678, 677), (682, 683, 679, 678), (683, 680, 676, 679), (684, 685, 681, 680), (685, 686, 682, 681), (686, 687, 683, 682), (687, 684, 680, 683), (688, 689, 685, 684), (689, 690, 686, 685), (690, 691, 687, 686), (691, 688, 684, 687), (692, 693, 689, 688), (693, 694, 690, 689), (694, 695, 691, 690), (695, 692, 688, 691), (696, 697, 693, 692), (697, 698, 694, 693), (698, 699, 695, 694), (699, 696, 692, 695), (700, 701, 697, 696), (701, 702, 698, 697), (702, 703, 699, 698), (703, 700, 696, 699), (704, 705, 701, 700), (705, 706, 702, 701), (706, 707, 703, 702), (707, 704, 700, 703), (708, 709, 705, 704), (709, 710, 706, 705), (710, 711, 707, 706), (711, 708, 704, 707), (712, 713, 709, 708), (713, 714, 710, 709), (714, 715, 711, 710), (715, 712, 708, 711), (44, 45, 713, 712), (45, 46, 714, 713), (46, 47, 715, 714), (47, 44, 712, 715), (716, 717, 45, 44), (717, 718, 46, 45), (718, 719, 47, 46), (719, 716, 44, 47), (720, 721, 717, 716), (721, 722, 718, 717), (722, 723, 719, 718), (723, 720, 716, 719), (724, 725, 721, 720), (725, 726, 722, 721), (726, 727, 723, 722), (727, 724, 720, 723), (728, 729, 725, 724), (729, 730, 726, 725), (730, 731, 727, 726), (731, 728, 724, 727), (732, 733, 729, 728), (733, 734, 730, 729), (734, 735, 731, 730), (735, 732, 728, 731), (736, 737, 733, 732), (737, 738, 734, 733), (738, 739, 735, 734), (739, 736, 732, 735), (740, 741, 737, 736), (741, 742, 738, 737), (742, 743, 739, 738), (743, 740, 736, 739), (744, 745, 741, 740), (745, 746, 742, 741), (746, 747, 743, 742), (747, 744, 740, 743), (748, 749, 745, 744), (749, 750, 746, 745), (750, 751, 747, 746), (751, 748, 744, 747), (752, 753, 749, 748), (753, 754, 750, 749), (754, 755, 751, 750), (755, 752, 748, 751), (756, 757, 753, 752), (757, 758, 754, 753), (758, 759, 755, 754), (759, 756, 752, 755), (760, 761, 757, 756), (761, 762, 758, 757), (762, 763, 759, 758), (763, 760, 756, 759), (764, 765, 761, 760), (765, 766, 762, 761), (766, 767, 763, 762), (767, 764, 760, 763), (48, 49, 765, 764), (49, 50, 766, 765), (50, 51, 767, 766), (51, 48, 764, 767), (768, 769, 49, 48), (769, 770, 50, 49), (770, 771, 51, 50), (771, 768, 48, 51), (772, 773, 769, 768), (773, 774, 770, 769), (774, 775, 771, 770), (775, 772, 768, 771), (776, 777, 773, 772), (777, 778, 774, 773), (778, 779, 775, 774), (779, 776, 772, 775), (780, 781, 777, 776), (781, 782, 778, 777), (782, 783, 779, 778), (783, 780, 776, 779), (784, 785, 781, 780), (785, 786, 782, 781), (786, 787, 783, 782), (787, 784, 780, 783), (788, 789, 785, 784), (789, 790, 786, 785), (790, 791, 787, 786), (791, 788, 784, 787), (792, 793, 789, 788), (793, 794, 790, 789), (794, 795, 791, 790), (795, 792, 788, 791), (796, 797, 793, 792), (797, 798, 794, 793), (798, 799, 795, 794), (799, 796, 792, 795), (800, 801, 797, 796), (801, 802, 798, 797), (802, 803, 799, 798), (803, 800, 796, 799), (804, 805, 801, 800), (805, 806, 802, 801), (806, 807, 803, 802), (807, 804, 800, 803), (52, 53, 805, 804), (53, 54, 806, 805), (54, 55, 807, 806), (55, 52, 804, 807), (808, 809, 53, 52), (809, 810, 54, 53), (810, 811, 55, 54), (811, 808, 52, 55), (812, 813, 809, 808), (813, 814, 810, 809), (814, 815, 811, 810), (815, 812, 808, 811), (816, 817, 813, 812), (817, 818, 814, 813), (818, 819, 815, 814), (819, 816, 812, 815), (820, 821, 817, 816), (821, 822, 818, 817), (822, 823, 819, 818), (823, 820, 816, 819), (824, 825, 821, 820), (825, 826, 822, 821), (826, 827, 823, 822), (827, 824, 820, 823), (828, 829, 825, 824), (829, 830, 826, 825), (830, 831, 827, 826), (831, 828, 824, 827), (832, 833, 829, 828), (833, 834, 830, 829), (834, 835, 831, 830), (835, 832, 828, 831), (836, 837, 833, 832), (837, 838, 834, 833), (838, 839, 835, 834), (839, 836, 832, 835), (840, 841, 837, 836), (841, 842, 838, 837), (842, 843, 839, 838), (843, 840, 836, 839), (844, 845, 841, 840), (845, 846, 842, 841), (846, 847, 843, 842), (847, 844, 840, 843), (848, 849, 845, 844), (849, 850, 846, 845), (850, 851, 847, 846), (851, 848, 844, 847), (852, 853, 849, 848), (853, 854, 850, 849), (854, 855, 851, 850), (855, 852, 848, 851), (856, 857, 853, 852), (857, 858, 854, 853), (858, 859, 855, 854), (859, 856, 852, 855), (56, 57, 857, 856), (57, 58, 858, 857), (58, 59, 859, 858), (59, 56, 856, 859), (860, 861, 57, 56), (861, 862, 58, 57), (862, 863, 59, 58), (863, 860, 56, 59), (864, 865, 861, 860), (865, 866, 862, 861), (866, 867, 863, 862), (867, 864, 860, 863), (868, 869, 865, 864), (869, 870, 866, 865), (870, 871, 867, 866), (871, 868, 864, 867), (872, 873, 869, 868), (873, 874, 870, 869), (874, 875, 871, 870), (875, 872, 868, 871), (876, 877, 873, 872), (877, 878, 874, 873), (878, 879, 875, 874), (879, 876, 872, 875), (880, 881, 877, 876), (881, 882, 878, 877), (882, 883, 879, 878), (883, 880, 876, 879), (884, 885, 881, 880), (885, 886, 882, 881), (886, 887, 883, 882), (887, 884, 880, 883), (888, 889, 885, 884), (889, 890, 886, 885), (890, 891, 887, 886), (891, 888, 884, 887), (892, 893, 889, 888), (893, 894, 890, 889), (894, 895, 891, 890), (895, 892, 888, 891), (896, 897, 893, 892), (897, 898, 894, 893), (898, 899, 895, 894), (899, 896, 892, 895), (900, 901, 897, 896), (901, 902, 898, 897), (902, 903, 899, 898), (903, 900, 896, 899), (904, 905, 901, 900), (905, 906, 902, 901), (906, 907, 903, 902), (907, 904, 900, 903), (908, 909, 905, 904), (909, 910, 906, 905), (910, 911, 907, 906), (911, 908, 904, 907), (912, 913, 909, 908), (913, 914, 910, 909), (914, 915, 911, 910), (915, 912, 908, 911), (916, 917, 913, 912), (917, 918, 914, 913), (918, 919, 915, 914), (919, 916, 912, 915), (920, 921, 917, 916), (921, 922, 918, 917), (922, 923, 919, 918), (923, 920, 916, 919), (924, 925, 921, 920), (925, 926, 922, 921), (926, 927, 923, 922), (927, 924, 920, 923), (928, 929, 925, 924), (929, 930, 926, 925), (930, 931, 927, 926), (931, 928, 924, 927), (60, 61, 929, 928), (61, 62, 930, 929), (62, 63, 931, 930), (63, 60, 928, 931), (932, 933, 61, 60), (933, 934, 62, 61), (934, 935, 63, 62), (935, 932, 60, 63), (936, 937, 933, 932), (937, 938, 934, 933), (938, 939, 935, 934), (939, 936, 932, 935), (940, 941, 937, 936), (941, 942, 938, 937), (942, 943, 939, 938), (943, 940, 936, 939), (944, 945, 941, 940), (945, 946, 942, 941), (946, 947, 943, 942), (947, 944, 940, 943), (948, 949, 945, 944), (949, 950, 946, 945), (950, 951, 947, 946), (951, 948, 944, 947), (952, 953, 949, 948), (953, 954, 950, 949), (954, 955, 951, 950), (955, 952, 948, 951), (956, 957, 953, 952), (957, 958, 954, 953), (958, 959, 955, 954), (959, 956, 952, 955), (960, 961, 957, 956), (961, 962, 958, 957), (962, 963, 959, 958), (963, 960, 956, 959), (964, 965, 961, 960), (965, 966, 962, 961), (966, 967, 963, 962), (967, 964, 960, 963), (968, 969, 965, 964), (969, 970, 966, 965), (970, 971, 967, 966), (971, 968, 964, 967), (972, 973, 969, 968), (973, 974, 970, 969), (974, 975, 971, 970), (975, 972, 968, 971), (976, 977, 973, 972), (977, 978, 974, 973), (978, 979, 975, 974), (979, 976, 972, 975), (64, 65, 977, 976), (65, 66, 978, 977), (66, 67, 979, 978), (67, 64, 976, 979), (980, 981, 65, 64), (981, 982, 66, 65), (982, 983, 67, 66), (983, 980, 64, 67), (984, 985, 981, 980), (985, 986, 982, 981), (986, 987, 983, 982), (987, 984, 980, 983), (988, 989, 985, 984), (989, 990, 986, 985), (990, 991, 987, 986), (991, 988, 984, 987), (68, 69, 989, 988), (69, 70, 990, 989), (70, 71, 991, 990), (71, 68, 988, 991), (992, 995, 999, 996), (90, 89, 994, 995), (85, 86, 992, 993), (86, 90, 995, 992), (1005, 1004, 1002, 1003), (993, 992, 996, 997), (995, 994, 998, 999), (994, 993, 997, 998), (1000, 1003, 1011, 1008), (1004, 1006, 1001, 1002), (1007, 1005, 1003, 1000), (1006, 1007, 1000, 1001), (997, 996, 1007, 1006), (996, 999, 1005, 1007), (998, 997, 1006, 1004), (999, 998, 1004, 1005), (1011, 1010, 1014, 1015), (1001, 1000, 1008, 1009), (1003, 1002, 1010, 1011), (1002, 1001, 1009, 1010), (1012, 1015, 1019, 1016), (1010, 1009, 1013, 1014), (1008, 1011, 1015, 1012), (1009, 1008, 1012, 1013), (1017, 1016, 1019, 1018), (1013, 1012, 1016, 1017), (1015, 1014, 1018, 1019), (1014, 1013, 1017, 1018)])
me_plane_003.materials.append(mat_reptileskin)
me_plane_003.use_remesh_fix_poles = True
me_plane_003.use_remesh_preserve_attributes = False
me_plane_003.update()
me_material_preview_mesh = bpy.data.meshes.new('Material_Preview_Mesh')
me_material_preview_mesh.from_pydata([], [], [])
me_material_preview_mesh.use_remesh_fix_poles = True
me_material_preview_mesh.use_remesh_preserve_attributes = False
me_material_preview_mesh.update()

# ---- objects
ob_plane = bpy.data.objects.new('Plane', me_plane)
ob_plane_001 = bpy.data.objects.new('Plane.001', me_plane_003)
ob_material_preview_dummy = bpy.data.objects.new('Material_Preview_Dummy', me_material_preview_mesh)
ob_camera = bpy.data.objects.new('Camera', cam_camera_002)
ob_area = bpy.data.objects.new('Area', light_area)
ob_area_001 = bpy.data.objects.new('Area.001', light_area_001)
ob_area_002 = bpy.data.objects.new('Area.002', light_area_002)
ob_area_003 = bpy.data.objects.new('Area.003', light_area_003)

# ---- transforms, parenting, visibility, modifiers, constraints
ob_plane.location = (0.0, 0.0, 0.0)
ob_plane_001.location = (0.0, 0.0, 0.0)
ob_plane_001.scale = (1.0, 1.0, 10.58)
_m = ob_plane_001.modifiers.new('Subdivision', 'SUBSURF')
_m.levels = 3
_m.render_levels = 3
ob_material_preview_dummy.location = (0.0, 0.0, 0.0)
ob_material_preview_dummy.hide_select = True
ob_material_preview_dummy.hide_render = True
ob_camera.location = (2.928, -6.582, 1.576)
ob_camera.rotation_euler = (1.354, 7.193e-08, 0.4328)
ob_area.location = (0.0, 0.0, 3.479)
ob_area_001.location = (-7.538e-16, -3.976, 0.08411)
ob_area_001.rotation_euler = (1.571, 2.22e-16, 2.22e-16)
ob_area_002.location = (-7.826e-16, 2.895, -0.04553)
ob_area_002.rotation_euler = (-1.571, -2.22e-16, 2.22e-16)
ob_area_003.location = (-1.099e-15, 2.927, -1.472)
ob_area_003.rotation_euler = (-1.947, -2.065e-16, 3.035e-16)

# ---- collection membership
col_collection.objects.link(ob_plane)
col_collection.objects.link(ob_plane_001)
col_collection.objects.link(ob_material_preview_dummy)
col_collection.objects.link(ob_camera)
col_collection.objects.link(ob_area)
col_collection.objects.link(ob_area_001)
col_collection.objects.link(ob_area_002)
col_collection.objects.link(ob_area_003)

# ---- scene / render settings (as saved in the file)
scene.camera = ob_camera
scene.frame_start = 1; scene.frame_end = 250; scene.frame_set(31)
scene.render.engine = 'BLENDER_EEVEE_NEXT'
scene.cycles.use_denoising = False
scene.cycles.samples = 128
scene.cycles.sampling_pattern = 'TABULATED_SOBOL'
scene.cycles.use_adaptive_sampling = False
scene.cycles.use_light_tree = False
scene.view_settings.view_transform = 'Standard'
bpy.context.view_layer.update()
